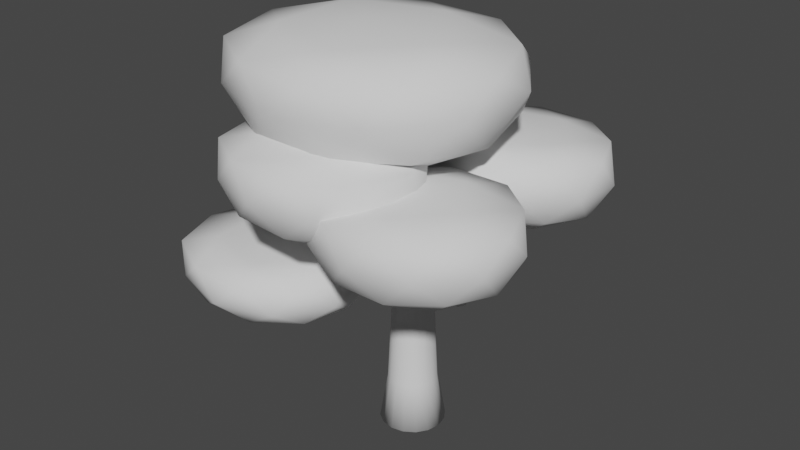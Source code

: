# Source: TallTree1.blend  (saved by Blender 2.90.8; exported with 4.5.12 LTS)
import bpy
from mathutils import Matrix  # noqa: F401  (used for matrix-valued properties, if any)

bpy.ops.wm.read_factory_settings(use_empty=True)
scene = bpy.context.scene
scene.name = 'Scene'

# ---- collections
col_collection = bpy.data.collections.new('Collection'); scene.collection.children.link(col_collection)

# ---- world
world_world = bpy.data.worlds.new('World'); scene.world = world_world
world_world.use_nodes = True; world_world.node_tree.nodes.clear()
_N = world_world.node_tree.nodes; _L = world_world.node_tree.links
n0 = _N.new('ShaderNodeOutputWorld'); n0.name = 'World Output'; n0.location = (300, 300)
n1 = _N.new('ShaderNodeBackground'); n1.name = 'Background'; n1.location = (10, 300)
n1.inputs[0].default_value = (0.05088, 0.05088, 0.05088, 1.0)
_L.new(n1.outputs[0], n0.inputs[0])
n0.is_active_output = True
world_world.color = (0.05088, 0.05088, 0.05088)
world_world.use_sun_shadow = False
world_world.sun_shadow_jitter_overblur = 0.0

# ---- meshes
me_cylinder = bpy.data.meshes.new('Cylinder')
me_cylinder.from_pydata([(-4.227e-08, 1.355, 0.0), (-2.965e-08, 1.016, 2.0), (0.5184, 1.251, 0.0), (0.3888, 0.9386, 2.0), (0.9578, 0.9578, 0.0), (0.7184, 0.7184, 2.0), (1.251, 0.5184, 0.0), (0.9386, 0.3888, 2.0), (1.355, -6.185e-08, 0.0), (1.016, -4.327e-08, 2.0), (1.251, -0.5184, 0.0), (0.9386, -0.3888, 2.0), (0.9578, -0.9578, 0.0), (0.7184, -0.7184, 2.0), (0.5184, -1.251, 0.0), (0.3888, -0.9386, 2.0), (1.623e-07, -1.355, 0.0), (1.237e-07, -1.016, 2.0), (-0.5184, -1.251, 0.0), (-0.3888, -0.9386, 2.0), (-0.9578, -0.9578, 0.0), (-0.7184, -0.7184, 2.0), (-1.251, -0.5184, 0.0), (-0.9386, -0.3888, 2.0), (-1.355, 1.351e-08, 0.0), (-1.016, 1.326e-08, 2.0), (-1.251, 0.5184, 0.0), (-0.9386, 0.3888, 2.0), (-0.9578, 0.9578, 0.0), (-0.7184, 0.7184, 2.0), (-0.5184, 1.251, 0.0), (-0.3888, 0.9386, 2.0), (0.287, 0.6929, 7.0), (5.285e-07, 0.75, 7.0), (0.5303, 0.5303, 7.0), (0.6929, 0.287, 7.0), (0.75, -2.999e-08, 7.0), (0.8582, -0.1535, 7.529), (0.5078, -0.6219, 7.546), (0.287, -0.6929, 7.0), (6.417e-07, -0.75, 7.0), (-0.287, -0.6929, 7.0), (-0.5303, -0.5303, 7.0), (-0.6929, -0.287, 7.0), (-0.7849, -0.09954, 7.172), (-0.6803, 0.4089, 7.179), (-0.5303, 0.5303, 7.0), (-0.287, 0.6929, 7.0), (0.3438, 0.9302, 8.945), (9.438e-07, 0.75, 9.0), (0.7218, 0.6776, 8.945), (0.6929, 0.287, 9.0), (0.75, -2.999e-08, 9.0), (0.6929, -0.287, 9.0), (0.5303, -0.5303, 9.0), (0.287, -0.6929, 9.0), (1.057e-06, -0.75, 9.0), (-0.4935, -0.9955, 8.987), (-0.9575, -0.6855, 8.987), (-0.8223, -0.2866, 8.916), (-0.75, 1.174e-08, 9.0), (-0.6929, 0.287, 9.0), (-0.5303, 0.5303, 9.0), (-0.287, 0.6929, 9.0), (-0.9355, -0.7715, 8.196), (-0.8223, -0.2866, 7.916), (0.6929, 0.287, 8.0), (0.75, -2.999e-08, 8.0), (-0.75, 1.174e-08, 8.0), (0.9285, -0.1777, 8.275), (-0.6929, 0.287, 8.0), (0.5781, -0.6461, 8.293), (-0.5303, 0.5303, 8.0), (0.287, -0.6929, 8.0), (-0.287, 0.6929, 8.0), (8.494e-07, -0.75, 8.0), (7.362e-07, 0.75, 8.0), (0.287, 0.6929, 8.0), (-0.4715, -1.082, 8.196), (0.5303, 0.5303, 8.0), (4.446, -3.092, 8.306), (4.572, -2.828, 8.275), (4.365, -2.688, 8.615), (4.239, -2.953, 8.646), (1.72, -1.414, 8.015), (1.886, -0.9925, 8.076), (1.681, -1.401, 7.595), (1.831, -0.9737, 7.493), (3.018, -2.202, 8.127), (3.131, -2.278, 7.675), (3.198, -1.892, 8.11), (3.311, -1.968, 7.658), (2.493, -1.411, 8.014), (2.55, -1.449, 7.495), (2.182, -1.688, 7.93), (2.222, -1.716, 7.557), (0.6525, -2.743, 7.975), (0.7337, -2.674, 8.226), (1.047, -2.93, 8.248), (0.998, -3.013, 8.024), (1.748, -2.294, 7.892), (1.782, -2.317, 7.582), (1.308, -2.024, 7.48), (1.308, -2.024, 7.829), (0.3382, -3.229, 9.14), (0.3382, -3.229, 9.14), (0.3382, -3.229, 9.14), (0.3382, -3.229, 9.14), (0.75, -2.999e-08, 6.375), (0.764, -0.1806, 6.594), (-0.2899, -0.7575, 6.392), (-0.5657, -0.5732, 6.392), (-0.5303, 0.5303, 6.375), (-0.287, 0.6929, 6.375), (0.5845, 0.6052, 5.537), (0.7471, 0.3619, 5.537), (0.287, -0.6929, 6.375), (0.0355, -0.8222, 6.392), (0.05421, 0.8249, 5.537), (0.3412, 0.7678, 5.537), (-0.8644, -0.0744, 6.552), (-0.7598, 0.4341, 6.559), (0.4592, -0.6368, 6.594), (-0.75, -0.2973, 6.392), (-2.251, 0.878, 7.04), (-2.577, 0.456, 7.173), (-2.828, 0.4581, 6.561), (-2.502, 0.8801, 6.429), (-2.678, 1.252, 7.187), (-3.003, 0.8283, 7.315), (-3.427, 1.01, 6.841), (-3.102, 1.434, 6.713), (-3.798, 2.577, 8.457), (-3.898, 2.082, 8.671), (-4.193, 1.898, 8.108), (-4.093, 2.394, 7.894), (-6.254, 3.086, 9.189), (-6.254, 3.086, 9.189), (-6.254, 3.086, 9.189), (-6.254, 3.086, 9.189), (-4.322, -2.113, 6.941), (-4.34, -2.218, 7.359), (-4.811, -1.845, 7.007), (-4.67, -2.029, 7.371), (-1.892, -0.08868, 7.119), (-2.006, -0.241, 6.438), (-1.984, 0.2996, 6.332), (-1.869, 0.4519, 7.013), (-1.154, 2.238, 7.26), (-1.192, 2.502, 6.953), (-0.7524, 2.337, 6.846), (-0.8378, 2.097, 7.198), (0.7213, 5.199, 9.41), (0.7213, 5.199, 9.41), (0.7213, 5.199, 9.41), (0.7213, 5.199, 9.41), (-6.059, -4.655, 6.449), (-6.059, -4.655, 6.449), (-6.059, -4.655, 6.449), (-6.059, -4.655, 6.449), (0.1995, 0.6702, 9.314), (8.45e-07, 0.6812, 9.251), (0.6092, 0.5048, 9.322), (0.706, 0.3032, 9.251), (0.764, 0.0115, 9.251), (0.706, -0.2802, 9.251), (0.5407, -0.5275, 9.251), (0.2934, -0.6928, 9.251), (0.001698, -0.7508, 9.251), (-0.29, -0.6928, 9.179), (-0.5373, -0.5275, 9.179), (-0.7026, -0.2802, 9.251), (-0.7606, 0.0115, 9.251), (-0.7026, 0.3032, 9.251), (-0.5373, 0.5505, 9.251), (-0.29, 0.7158, 9.251), (0.3994, 0.3423, 11.0), (0.2296, 0.3836, 10.95), (0.54, 0.2368, 11.04), (0.6299, 0.08309, 11.08), (0.6555, -0.09541, 11.1), (0.6128, -0.2715, 11.1), (0.5084, -0.4185, 11.08), (0.3581, -0.5138, 11.04), (0.1849, -0.5431, 11.0), (0.01504, -0.5019, 10.95), (-0.1255, -0.3964, 10.91), (-0.2155, -0.2426, 10.87), (-0.241, -0.06414, 10.86), (-0.1984, 0.112, 10.86), (-0.09393, 0.2589, 10.87), (0.05634, 0.3543, 10.91), (1.692, 1.768, 9.445), (1.36, 2.07, 9.372), (-0.1612, 2.431, 8.634), (-0.5465, 2.354, 8.634), (1.56, 1.709, 9.805), (1.228, 2.011, 9.733), (-0.1612, 2.431, 8.97), (-0.5465, 2.354, 8.97), (1.911, 2.04, 9.569), (1.579, 2.341, 9.497), (1.779, 1.981, 9.93), (1.447, 2.283, 9.857), (2.587, 2.806, 10.46), (2.348, 3.188, 10.52), (2.36, 2.622, 10.71), (2.121, 3.003, 10.77), (4.136, 4.313, 11.25), (4.119, 4.335, 11.28), (4.151, 4.286, 11.27), (4.134, 4.309, 11.31), (-0.2479, 2.866, 8.634), (-0.6331, 2.79, 8.634), (-0.2479, 2.866, 8.97), (-0.6331, 2.79, 8.97), (-0.1783, 3.93, 9.323), (-0.4678, 3.951, 9.284), (-0.2168, 3.835, 9.552), (-0.5063, 3.856, 9.512), (-0.2201, 5.643, 10.07), (-0.4114, 5.608, 10.06), (-0.2214, 5.638, 10.23), (-0.4128, 5.603, 10.23), (-0.508, 6.678, 10.18), (-0.508, 6.678, 10.18), (-0.508, 6.678, 10.18), (-0.508, 6.678, 10.18), (-1.87, -2.058, 9.554), (-1.445, -2.419, 9.549), (-2.082, -2.3, 8.966), (-1.657, -2.661, 8.961), (-3.207, -3.788, 10.49), (-2.951, -3.895, 10.52), (-3.299, -4.062, 10.32), (-3.043, -4.169, 10.35), (-3.675, -4.757, 12.0), (-3.649, -4.768, 12.01), (-3.684, -4.785, 11.98), (-3.658, -4.796, 11.99), (-0.04053, 0.2905, 12.4), (-0.1541, 0.3181, 12.37), (0.05343, 0.22, 12.43), (0.1135, 0.1173, 12.45), (0.1306, -0.002032, 12.47), (0.1021, -0.1197, 12.47), (0.0323, -0.218, 12.45), (-0.06813, -0.2817, 12.43), (-0.1463, -0.333, 12.36), (-0.3461, -0.2796, 12.38), (-0.3914, -0.2032, 12.34), (-0.4515, -0.1004, 12.32), (-0.4686, 0.01887, 12.31), (-0.4401, 0.1366, 12.31), (-0.3703, 0.2348, 12.32), (-0.2698, 0.2985, 12.34), (-0.1595, 0.2629, 12.72), (-0.2494, 0.2848, 12.68), (-0.08553, 0.2061, 12.75), (-0.03879, 0.1229, 12.77), (-0.02636, 0.02595, 12.79), (-0.05015, -0.06989, 12.79), (-0.1065, -0.1501, 12.78), (-0.1869, -0.2024, 12.75), (-0.2385, -0.2106, 12.72), (-0.3986, -0.1676, 12.72), (-0.4429, -0.1401, 12.65), (-0.4897, -0.05692, 12.63), (-0.5021, 0.03999, 12.61), (-0.4783, 0.1358, 12.61), (-0.4219, 0.216, 12.63), (-0.3415, 0.2683, 12.65), (-1.247, 0.3099, 14.55), (-1.258, 0.3129, 14.53), (-1.24, 0.3001, 14.56), (-1.238, 0.2851, 14.58), (-1.241, 0.2671, 14.58), (-1.248, 0.2489, 14.59), (-1.259, 0.2332, 14.58), (-1.272, 0.2225, 14.57), (-1.285, 0.2183, 14.56), (-1.296, 0.2214, 14.54), (-1.303, 0.2311, 14.52), (-1.305, 0.2462, 14.51), (-1.302, 0.2641, 14.5), (-1.295, 0.2823, 14.5), (-1.284, 0.298, 14.51), (-1.271, 0.3087, 14.52), (5.986, -3.27, 11.01), (5.999, -3.245, 11.0), (5.969, -3.222, 11.02), (5.956, -3.246, 11.03), (-0.8039, -2.051, 12.94), (-0.5836, -2.11, 12.93), (-0.8619, -1.928, 13.15), (-0.6853, -1.975, 13.15), (-0.8435, -2.234, 12.99), (-0.6487, -2.286, 12.98), (-0.8947, -2.125, 13.2), (-0.7386, -2.167, 13.2), (-1.144, -3.436, 13.55), (-0.9463, -3.477, 13.55), (-1.188, -3.248, 13.7), (-1.029, -3.28, 13.7), (-1.228, -4.124, 14.54), (-1.188, -4.132, 14.53), (-1.237, -4.086, 14.56), (-1.205, -4.092, 14.56), (0.2012, -2.105, 13.59), (0.3309, -2.301, 13.45), (0.08138, -2.265, 13.63), (0.2049, -2.444, 13.49), (0.8927, -2.515, 14.52), (0.9187, -2.555, 14.49), (0.8688, -2.547, 14.53), (0.8935, -2.583, 14.5)], [], [(0, 1, 3, 2), (2, 3, 5, 4), (4, 5, 7, 6), (6, 7, 9, 8), (8, 9, 11, 10), (10, 11, 13, 12), (12, 13, 15, 14), (14, 15, 17, 16), (16, 17, 19, 18), (18, 19, 21, 20), (20, 21, 23, 22), (22, 23, 25, 24), (24, 25, 27, 26), (26, 27, 29, 28), (109, 108, 36, 37), (28, 29, 31, 30), (30, 31, 1, 0), (0, 2, 4, 6, 8, 10, 12, 14, 16, 18, 20, 22, 24, 26, 28, 30), (65, 64, 58, 59), (111, 110, 41, 42), (113, 112, 46, 47), (115, 114, 34, 35), (117, 116, 39, 40), (119, 118, 33, 32), (145, 144, 125, 126), (122, 109, 37, 38), (123, 111, 42, 43), (118, 113, 47, 33), (108, 115, 35, 36), (110, 117, 40, 41), (112, 121, 45, 46), (114, 119, 32, 34), (116, 122, 38, 39), (120, 123, 43, 44), (48, 49, 161, 160), (67, 66, 51, 52), (68, 65, 59, 60), (69, 67, 52, 53), (70, 68, 60, 61), (71, 69, 53, 54), (72, 70, 61, 62), (73, 71, 54, 55), (74, 72, 62, 63), (75, 73, 55, 56), (77, 76, 49, 48), (76, 74, 63, 49), (78, 75, 56, 57), (79, 77, 48, 50), (57, 58, 228, 229), (66, 79, 50, 51), (35, 34, 79, 66), (42, 41, 78, 64), (34, 32, 77, 79), (41, 40, 75, 78), (33, 47, 74, 76), (32, 33, 76, 77), (40, 39, 73, 75), (47, 46, 72, 74), (39, 38, 71, 73), (46, 45, 70, 72), (90, 88, 83, 82), (45, 44, 68, 70), (37, 36, 67, 69), (44, 43, 65, 68), (36, 35, 66, 67), (43, 42, 64, 65), (80, 81, 289, 288), (88, 89, 80, 83), (91, 90, 82, 81), (89, 91, 81, 80), (38, 37, 87, 86), (37, 69, 85, 87), (71, 38, 86, 84), (69, 71, 84, 85), (95, 93, 91, 89), (93, 92, 90, 91), (94, 95, 89, 88), (92, 94, 88, 90), (85, 84, 94, 92), (101, 100, 98, 99), (87, 85, 92, 93), (86, 87, 93, 95), (98, 97, 105, 106), (102, 101, 99, 96), (103, 102, 96, 97), (100, 103, 97, 98), (94, 84, 103, 100), (84, 86, 102, 103), (86, 95, 101, 102), (95, 94, 100, 101), (25, 23, 123, 120), (96, 99, 107, 104), (97, 96, 104, 105), (99, 98, 106, 107), (15, 13, 122, 116), (5, 3, 119, 114), (29, 27, 121, 112), (19, 17, 117, 110), (9, 7, 115, 108), (1, 31, 113, 118), (23, 21, 111, 123), (13, 11, 109, 122), (27, 25, 120, 121), (3, 1, 118, 119), (17, 15, 116, 117), (7, 5, 114, 115), (31, 29, 112, 113), (21, 19, 110, 111), (11, 9, 108, 109), (125, 124, 128, 129), (124, 147, 151, 148), (144, 147, 124, 125), (146, 145, 126, 127), (131, 130, 134, 135), (127, 126, 130, 131), (129, 130, 142, 143), (124, 127, 131, 128), (132, 135, 139, 136), (130, 129, 133, 134), (128, 131, 135, 132), (129, 128, 132, 133), (143, 142, 158, 159), (133, 132, 136, 137), (135, 134, 138, 139), (134, 133, 137, 138), (130, 126, 140, 142), (126, 125, 141, 140), (125, 129, 143, 141), (121, 120, 145, 146), (44, 45, 147, 144), (45, 121, 146, 147), (120, 44, 144, 145), (151, 150, 154, 155), (146, 127, 149, 150), (127, 124, 148, 149), (147, 146, 150, 151), (174, 173, 189, 190), (150, 149, 153, 154), (148, 151, 155, 152), (149, 148, 152, 153), (141, 143, 159, 157), (140, 141, 157, 156), (142, 140, 156, 158), (160, 162, 196, 197), (57, 56, 168, 169), (161, 49, 194, 198), (58, 57, 169, 170), (51, 50, 162, 163), (59, 58, 170, 171), (52, 51, 163, 164), (60, 59, 171, 172), (53, 52, 164, 165), (61, 60, 172, 173), (54, 53, 165, 166), (62, 61, 173, 174), (55, 54, 166, 167), (63, 62, 174, 175), (56, 55, 167, 168), (180, 179, 243, 244), (167, 166, 182, 183), (175, 174, 190, 191), (168, 167, 183, 184), (160, 161, 177, 176), (161, 175, 191, 177), (169, 168, 184, 185), (162, 160, 176, 178), (170, 169, 185, 186), (163, 162, 178, 179), (171, 170, 186, 187), (164, 163, 179, 180), (172, 171, 187, 188), (165, 164, 180, 181), (173, 172, 188, 189), (166, 165, 181, 182), (199, 198, 214, 215), (196, 192, 200, 202), (162, 50, 192, 196), (50, 48, 193, 192), (48, 160, 197, 193), (175, 161, 198, 199), (49, 63, 195, 194), (63, 175, 199, 195), (201, 203, 207, 205), (193, 197, 203, 201), (197, 196, 202, 203), (192, 193, 201, 200), (206, 204, 208, 210), (200, 201, 205, 204), (202, 200, 204, 206), (203, 202, 206, 207), (207, 206, 210, 211), (205, 207, 211, 209), (204, 205, 209, 208), (212, 213, 217, 216), (194, 195, 213, 212), (195, 199, 215, 213), (198, 194, 212, 214), (217, 219, 223, 221), (213, 215, 219, 217), (215, 214, 218, 219), (214, 212, 216, 218), (222, 220, 224, 226), (219, 218, 222, 223), (218, 216, 220, 222), (216, 217, 221, 220), (220, 221, 225, 224), (221, 223, 227, 225), (223, 222, 226, 227), (228, 230, 234, 232), (58, 64, 230, 228), (64, 78, 231, 230), (78, 57, 229, 231), (235, 233, 237, 239), (231, 229, 233, 235), (229, 228, 232, 233), (230, 231, 235, 234), (233, 232, 236, 237), (234, 235, 239, 238), (232, 234, 238, 236), (242, 240, 256, 258), (188, 187, 251, 252), (181, 180, 244, 245), (189, 188, 252, 253), (182, 181, 245, 246), (190, 189, 253, 254), (183, 182, 246, 247), (191, 190, 254, 255), (184, 183, 247, 248), (176, 177, 241, 240), (177, 191, 255, 241), (185, 184, 248, 249), (178, 176, 240, 242), (186, 185, 249, 250), (179, 178, 242, 243), (187, 186, 250, 251), (263, 262, 278, 279), (250, 249, 265, 266), (243, 242, 258, 259), (251, 250, 266, 267), (244, 243, 259, 260), (252, 251, 267, 268), (245, 244, 260, 261), (253, 252, 268, 269), (246, 245, 261, 262), (254, 253, 269, 270), (247, 246, 262, 263), (255, 254, 270, 271), (248, 247, 263, 264), (240, 241, 257, 256), (241, 255, 271, 257), (249, 248, 293, 292), (271, 270, 286, 287), (264, 263, 279, 280), (256, 257, 273, 272), (257, 271, 287, 273), (265, 264, 280, 281), (258, 256, 272, 274), (266, 265, 281, 282), (259, 258, 274, 275), (267, 266, 282, 283), (260, 259, 275, 276), (268, 267, 283, 284), (261, 260, 276, 277), (269, 268, 284, 285), (262, 261, 277, 278), (270, 269, 285, 286), (82, 83, 291, 290), (81, 82, 290, 289), (83, 80, 288, 291), (293, 295, 308, 309), (265, 249, 292, 294), (264, 265, 294, 295), (248, 264, 295, 293), (298, 296, 300, 302), (295, 294, 298, 299), (294, 292, 296, 298), (292, 293, 297, 296), (300, 301, 305, 304), (296, 297, 301, 300), (297, 299, 303, 301), (299, 298, 302, 303), (308, 310, 314, 312), (301, 303, 307, 305), (303, 302, 306, 307), (302, 300, 304, 306), (295, 299, 310, 308), (297, 293, 309, 311), (299, 297, 311, 310), (309, 308, 312, 313), (311, 309, 313, 315), (310, 311, 315, 314)])
me_cylinder.polygons.foreach_set('use_smooth', [True] * 291)
_uv = me_cylinder.uv_layers.new(name='UVMap')
_uv.uv.foreach_set('vector', [0.513, -0.1094, 0.513, 0.02775, 0.5397, 0.02775, 0.5485, -0.1094, 0.5485, -0.1094, 0.5397, 0.02775, 0.5623, 0.02775, 0.5787, -0.1094, 0.5702, -0.1094, 0.5538, 0.02775, 0.5312, 0.02775, 0.5401, -0.1094, 0.5401, -0.1094, 0.5312, 0.02775, 0.5045, 0.02775, 0.5045, -0.1094, 0.5045, -0.1094, 0.5045, 0.02775, 0.4779, 0.02775, 0.469, -0.1094, 0.469, -0.1094, 0.4779, 0.02775, 0.4553, 0.02775, 0.4389, -0.1094, 0.5787, -0.1094, 0.5623, 0.02775, 0.5397, 0.02775, 0.5485, -0.1094, 0.5485, -0.1094, 0.5397, 0.02775, 0.513, 0.02775, 0.513, -0.1094, 0.513, -0.1094, 0.513, 0.02775, 0.4863, 0.02775, 0.4775, -0.1094, 0.4775, -0.1094, 0.4863, 0.02775, 0.4637, 0.02775, 0.4473, -0.1094, 0.4389, -0.1094, 0.4553, 0.02775, 0.4779, 0.02775, 0.469, -0.1094, 0.469, -0.1094, 0.4779, 0.02775, 0.5045, 0.02775, 0.5045, -0.1094, 0.5045, -0.1094, 0.5045, 0.02775, 0.5312, 0.02775, 0.5401, -0.1094, 0.5401, -0.1094, 0.5312, 0.02775, 0.5538, 0.02775, 0.5702, -0.1094, 0.4922, 0.3427, 0.5045, 0.3277, 0.5045, 0.3706, 0.494, 0.4068, 0.4473, -0.1094, 0.4637, 0.02775, 0.4863, 0.02775, 0.4775, -0.1094, 0.4775, -0.1094, 0.4863, 0.02775, 0.513, 0.02775, 0.513, -0.1094, 0.513, 0.5974, 0.5485, 0.5904, 0.5787, 0.5702, 0.5988, 0.5401, 0.6059, 0.5045, 0.5988, 0.469, 0.5787, 0.4389, 0.5485, 0.4187, 0.513, 0.4117, 0.4775, 0.4187, 0.4473, 0.4389, 0.4272, 0.469, 0.4201, 0.5045, 0.4272, 0.5401, 0.4473, 0.5702, 0.4775, 0.5904, 0.4849, 0.4333, 0.4517, 0.4525, 0.4576, 0.5068, 0.4849, 0.5019, 0.4742, 0.3288, 0.4931, 0.3288, 0.4933, 0.3706, 0.4766, 0.3706, 0.4933, 0.3277, 0.4766, 0.3277, 0.4766, 0.3706, 0.4933, 0.3706, 0.5294, 0.2702, 0.546, 0.2702, 0.5409, 0.3706, 0.5242, 0.3706, 0.5154, 0.3288, 0.5327, 0.3277, 0.5327, 0.3706, 0.513, 0.3706, 0.5364, 0.2702, 0.5167, 0.2702, 0.513, 0.3706, 0.5327, 0.3706, 0.3754, 0.332, 0.3833, 0.3787, 0.3363, 0.3824, 0.3191, 0.3405, 0.4609, 0.3427, 0.4922, 0.3427, 0.494, 0.4068, 0.4619, 0.408, 0.4842, 0.3288, 0.4652, 0.3288, 0.4682, 0.3706, 0.4849, 0.3706, 0.5167, 0.2702, 0.4933, 0.3277, 0.4933, 0.3706, 0.513, 0.3706, 0.5045, 0.3277, 0.5294, 0.2702, 0.5242, 0.3706, 0.5045, 0.3706, 0.4931, 0.3288, 0.5154, 0.3288, 0.513, 0.3706, 0.4933, 0.3706, 0.4766, 0.3277, 0.4609, 0.3404, 0.4664, 0.3828, 0.4766, 0.3706, 0.5531, 0.2702, 0.5364, 0.2702, 0.5327, 0.3706, 0.5494, 0.3706, 0.5327, 0.3277, 0.5445, 0.3427, 0.5478, 0.408, 0.5327, 0.3706, 0.4994, 0.3399, 0.4842, 0.3288, 0.4849, 0.3706, 0.4977, 0.3823, 0.5366, 0.5039, 0.513, 0.5077, 0.513, 0.5249, 0.5267, 0.5292, 0.5045, 0.4391, 0.5242, 0.4391, 0.5242, 0.5077, 0.5045, 0.5077, 0.5045, 0.4391, 0.4849, 0.4333, 0.4849, 0.5019, 0.5045, 0.5077, 0.4924, 0.458, 0.5045, 0.4391, 0.5045, 0.5077, 0.4849, 0.5077, 0.5242, 0.4391, 0.5045, 0.4391, 0.5045, 0.5077, 0.5242, 0.5077, 0.4602, 0.4592, 0.4924, 0.458, 0.4849, 0.5077, 0.4682, 0.5077, 0.5409, 0.4391, 0.5242, 0.4391, 0.5242, 0.5077, 0.5409, 0.5077, 0.5327, 0.4391, 0.5526, 0.4592, 0.5494, 0.5077, 0.5327, 0.5077, 0.4933, 0.4391, 0.4766, 0.4391, 0.4766, 0.5077, 0.4933, 0.5077, 0.513, 0.4391, 0.5327, 0.4391, 0.5327, 0.5077, 0.513, 0.5077, 0.5327, 0.4391, 0.513, 0.4391, 0.513, 0.5077, 0.5366, 0.5039, 0.513, 0.4391, 0.4933, 0.4391, 0.4933, 0.5077, 0.513, 0.5077, 0.4807, 0.4525, 0.513, 0.4391, 0.513, 0.5077, 0.4792, 0.5068, 0.5494, 0.4391, 0.5327, 0.4391, 0.5366, 0.5039, 0.5625, 0.5039, 0.4792, 0.4363, 0.4473, 0.4576, 0.3848, 0.3635, 0.414, 0.3387, 0.5242, 0.4391, 0.5409, 0.4391, 0.551, 0.5039, 0.5242, 0.5077, 0.5242, 0.3706, 0.5409, 0.3706, 0.5409, 0.4391, 0.5242, 0.4391, 0.4766, 0.3706, 0.4933, 0.3706, 0.4807, 0.4525, 0.4489, 0.4525, 0.5494, 0.3706, 0.5327, 0.3706, 0.5327, 0.4391, 0.5494, 0.4391, 0.4933, 0.3706, 0.513, 0.3706, 0.513, 0.4391, 0.4807, 0.4525, 0.513, 0.3706, 0.4933, 0.3706, 0.4933, 0.4391, 0.513, 0.4391, 0.5327, 0.3706, 0.513, 0.3706, 0.513, 0.4391, 0.5327, 0.4391, 0.513, 0.3706, 0.5327, 0.3706, 0.5327, 0.4391, 0.513, 0.4391, 0.4933, 0.3706, 0.4766, 0.3706, 0.4766, 0.4391, 0.4933, 0.4391, 0.5327, 0.3706, 0.5478, 0.408, 0.5526, 0.4592, 0.5327, 0.4391, 0.5409, 0.3706, 0.5326, 0.3828, 0.5242, 0.4391, 0.5409, 0.4391, 0.7322, 0.3748, 0.7199, 0.3536, 0.8036, 0.3021, 0.8123, 0.3202, 0.5326, 0.3828, 0.4977, 0.3823, 0.5045, 0.4391, 0.5242, 0.4391, 0.494, 0.4068, 0.5045, 0.3706, 0.5045, 0.4391, 0.4924, 0.458, 0.4977, 0.3823, 0.4849, 0.3706, 0.4849, 0.4333, 0.5045, 0.4391, 0.5045, 0.3706, 0.5242, 0.3706, 0.5242, 0.4391, 0.5045, 0.4391, 0.4849, 0.3706, 0.4682, 0.3706, 0.4517, 0.4525, 0.4849, 0.4333, 0.2926, 0.4601, 0.3107, 0.458, 0.2821, 0.6447, 0.2804, 0.6454, 0.7199, 0.4478, 0.7277, 0.4169, 0.8178, 0.4601, 0.8036, 0.4834, 0.74, 0.4157, 0.7322, 0.4467, 0.8123, 0.4813, 0.8265, 0.458, 0.7277, 0.3483, 0.74, 0.3696, 0.8265, 0.3107, 0.8178, 0.2926, 0.5478, 0.4619, 0.5718, 0.494, 0.6386, 0.4378, 0.6282, 0.4085, 0.5718, 0.4068, 0.5767, 0.458, 0.6423, 0.4443, 0.6386, 0.4043, 0.5526, 0.4592, 0.5478, 0.408, 0.6282, 0.4114, 0.6309, 0.4401, 0.5767, 0.4924, 0.5526, 0.4602, 0.6309, 0.4076, 0.6423, 0.4365, 0.6654, 0.3869, 0.6878, 0.4052, 0.74, 0.3696, 0.7277, 0.3483, 0.6878, 0.4045, 0.6839, 0.4401, 0.7322, 0.4467, 0.74, 0.4157, 0.6626, 0.4343, 0.6654, 0.4088, 0.7277, 0.4169, 0.7199, 0.4478, 0.6839, 0.4078, 0.6626, 0.3888, 0.7199, 0.3536, 0.7322, 0.3748, 0.6423, 0.4365, 0.6309, 0.4076, 0.6626, 0.3888, 0.6839, 0.4078, 0.6351, 0.4105, 0.6328, 0.4317, 0.5848, 0.4561, 0.5814, 0.4408, 0.6386, 0.4043, 0.6423, 0.4443, 0.6839, 0.4401, 0.6878, 0.4045, 0.6282, 0.4085, 0.6386, 0.4378, 0.6878, 0.4052, 0.6654, 0.3869, 0.5848, 0.4561, 0.5633, 0.4546, 0.5362, 0.5173, 0.5362, 0.5173, 0.6027, 0.3658, 0.6351, 0.3457, 0.5814, 0.298, 0.5577, 0.3165, 0.3658, 0.4274, 0.3658, 0.4035, 0.3165, 0.4374, 0.3212, 0.4546, 0.6328, 0.3473, 0.6027, 0.3658, 0.5633, 0.3212, 0.5848, 0.3037, 0.6626, 0.3888, 0.6309, 0.4076, 0.6027, 0.3658, 0.6328, 0.3473, 0.4076, 0.4401, 0.4085, 0.4114, 0.3658, 0.4035, 0.3658, 0.4274, 0.6282, 0.4085, 0.6654, 0.3869, 0.6351, 0.3457, 0.6027, 0.3658, 0.3869, 0.4088, 0.3888, 0.4343, 0.3473, 0.4317, 0.3457, 0.4105, 0.5045, 0.02775, 0.4779, 0.02775, 0.4842, 0.3288, 0.4994, 0.3399, 0.5577, 0.4374, 0.5814, 0.4408, 0.5362, 0.5173, 0.5362, 0.5173, 0.3212, 0.4546, 0.3165, 0.4374, 0.2832, 0.5173, 0.2832, 0.5173, 0.5814, 0.4408, 0.5848, 0.4561, 0.5362, 0.5173, 0.5362, 0.5173, 0.5397, 0.02775, 0.5623, 0.02775, 0.5445, 0.3427, 0.5327, 0.3277, 0.5623, 0.02775, 0.5397, 0.02775, 0.5364, 0.2702, 0.5531, 0.2702, 0.4637, 0.02775, 0.4486, 0.02775, 0.4609, 0.3404, 0.4766, 0.3277, 0.4863, 0.02775, 0.513, 0.02775, 0.5154, 0.3288, 0.4931, 0.3288, 0.5045, 0.02775, 0.5312, 0.02775, 0.5294, 0.2702, 0.5045, 0.3277, 0.513, 0.02775, 0.4863, 0.02775, 0.4933, 0.3277, 0.5167, 0.2702, 0.4779, 0.02775, 0.4553, 0.02775, 0.4652, 0.3288, 0.4842, 0.3288, 0.4553, 0.02775, 0.4779, 0.02775, 0.4922, 0.3427, 0.4609, 0.3427, 0.5312, 0.02775, 0.5045, 0.02775, 0.4994, 0.3399, 0.5343, 0.3404, 0.5397, 0.02775, 0.513, 0.02775, 0.5167, 0.2702, 0.5364, 0.2702, 0.513, 0.02775, 0.5397, 0.02775, 0.5327, 0.3277, 0.5154, 0.3288, 0.5312, 0.02775, 0.5538, 0.02775, 0.546, 0.2702, 0.5294, 0.2702, 0.4863, 0.02775, 0.4637, 0.02775, 0.4766, 0.3277, 0.4933, 0.3277, 0.4637, 0.02775, 0.4863, 0.02775, 0.4931, 0.3288, 0.4742, 0.3288, 0.4779, 0.02775, 0.5045, 0.02775, 0.5045, 0.3277, 0.4922, 0.3427, 0.3363, 0.5358, 0.3587, 0.5647, 0.3294, 0.5904, 0.3071, 0.5613, 0.3587, 0.5647, 0.3848, 0.5355, 0.4556, 0.6483, 0.4339, 0.658, 0.3833, 0.4985, 0.3848, 0.5355, 0.3587, 0.5647, 0.3363, 0.5358, 0.377, 0.5251, 0.3754, 0.488, 0.3191, 0.536, 0.3414, 0.5649, 0.6029, 0.3509, 0.5738, 0.3597, 0.6347, 0.4465, 0.6687, 0.4318, 0.3414, 0.5649, 0.3191, 0.536, 0.278, 0.5738, 0.3003, 0.6029, 0.5613, 0.3921, 0.5738, 0.3597, 0.3781, 0.371, 0.3654, 0.396, 0.3587, 0.3733, 0.3414, 0.3314, 0.3003, 0.3509, 0.3294, 0.3834, 0.2526, 0.4704, 0.2324, 0.4318, 0.08419, 0.5207, 0.08419, 0.5207, 0.278, 0.3597, 0.3071, 0.3921, 0.2457, 0.4851, 0.2255, 0.4465, 0.3294, 0.3834, 0.3003, 0.3509, 0.2324, 0.4318, 0.2526, 0.4704, 0.5613, 0.3921, 0.5904, 0.3834, 0.6813, 0.4704, 0.6473, 0.4851, 0.3654, 0.396, 0.3781, 0.371, 0.1854, 0.3328, 0.1854, 0.3328, 0.2457, 0.6473, 0.2526, 0.6813, 0.08419, 0.7162, 0.08419, 0.7162, 0.2324, 0.6687, 0.2255, 0.6347, 0.08419, 0.7162, 0.08419, 0.7162, 0.2255, 0.4465, 0.2457, 0.4851, 0.08419, 0.5207, 0.08419, 0.5207, 0.278, 0.5738, 0.3191, 0.536, 0.2166, 0.3597, 0.1831, 0.3781, 0.536, 0.3405, 0.5358, 0.3824, 0.3525, 0.3952, 0.3597, 0.3665, 0.3363, 0.5358, 0.3071, 0.5613, 0.1928, 0.3654, 0.2155, 0.3525, 0.4609, 0.5343, 0.4537, 0.4994, 0.3754, 0.488, 0.377, 0.5251, 0.4592, 0.4977, 0.4664, 0.5326, 0.3848, 0.5355, 0.3833, 0.4985, 0.4664, 0.3828, 0.4609, 0.3404, 0.377, 0.3248, 0.3848, 0.3715, 0.4537, 0.3399, 0.4592, 0.3823, 0.3833, 0.3787, 0.3754, 0.332, 0.6483, 0.3841, 0.6648, 0.36, 0.861, 0.5358, 0.861, 0.5358, 0.377, 0.5251, 0.3414, 0.5649, 0.4313, 0.6761, 0.4614, 0.6648, 0.5649, 0.3314, 0.5647, 0.3733, 0.658, 0.3884, 0.6761, 0.3674, 0.5355, 0.3715, 0.5251, 0.3248, 0.6648, 0.36, 0.6483, 0.3841, 0.5423, 0.5249, 0.5253, 0.5249, 0.5122, 0.6349, 0.5223, 0.6362, 0.4614, 0.6648, 0.4313, 0.6761, 0.5625, 0.861, 0.5625, 0.861, 0.4339, 0.658, 0.4556, 0.6483, 0.5625, 0.861, 0.5625, 0.861, 0.6761, 0.3674, 0.658, 0.3884, 0.861, 0.5358, 0.861, 0.5358, 0.2155, 0.3525, 0.1928, 0.3654, 0.09759, 0.1854, 0.09759, 0.1854, 0.3597, 0.3665, 0.3525, 0.3952, 0.1854, 0.3328, 0.1854, 0.3328, 0.1831, 0.3781, 0.2166, 0.3597, 0.09759, 0.1854, 0.09759, 0.1854, 0.5267, 0.5505, 0.5548, 0.5392, 0.6199, 0.6218, 0.5972, 0.6424, 0.4792, 0.5068, 0.513, 0.5077, 0.5131, 0.5249, 0.4931, 0.5199, 0.5513, 0.5249, 0.556, 0.5077, 0.6712, 0.4826, 0.6712, 0.5056, 0.4473, 0.4576, 0.4792, 0.4363, 0.4931, 0.457, 0.4762, 0.4684, 0.5242, 0.5077, 0.551, 0.5039, 0.5392, 0.5297, 0.5253, 0.5249, 0.4566, 0.4849, 0.4473, 0.4576, 0.4762, 0.4684, 0.4648, 0.4853, 0.5045, 0.5077, 0.5242, 0.5077, 0.5253, 0.5249, 0.5053, 0.5249, 0.5045, 0.5077, 0.4849, 0.5019, 0.4853, 0.5249, 0.5053, 0.5249, 0.4849, 0.5077, 0.5045, 0.5077, 0.5053, 0.5249, 0.4853, 0.5249, 0.5242, 0.5077, 0.5045, 0.5077, 0.5053, 0.5249, 0.5253, 0.5249, 0.4682, 0.5077, 0.4849, 0.5077, 0.4853, 0.5249, 0.4684, 0.5249, 0.5409, 0.5077, 0.5242, 0.5077, 0.5253, 0.5249, 0.5423, 0.5249, 0.5327, 0.5077, 0.5494, 0.5077, 0.5501, 0.5249, 0.5331, 0.5249, 0.4933, 0.5077, 0.4766, 0.5077, 0.4762, 0.5249, 0.4931, 0.5249, 0.513, 0.5077, 0.5327, 0.5077, 0.5331, 0.5249, 0.5131, 0.5249, 0.498, 0.6514, 0.5102, 0.6502, 0.5126, 0.7446, 0.5044, 0.7454, 0.5331, 0.5249, 0.5501, 0.5249, 0.5479, 0.6501, 0.5376, 0.6478, 0.4931, 0.5249, 0.4762, 0.5249, 0.5066, 0.6362, 0.5169, 0.6385, 0.5131, 0.5249, 0.5331, 0.5249, 0.5376, 0.6478, 0.5257, 0.6447, 0.5267, 0.5292, 0.513, 0.5249, 0.5287, 0.6416, 0.5404, 0.6449, 0.513, 0.5249, 0.4931, 0.5249, 0.5169, 0.6385, 0.5287, 0.6416, 0.4931, 0.5199, 0.5131, 0.5249, 0.5257, 0.6447, 0.514, 0.6414, 0.5548, 0.5297, 0.5267, 0.5292, 0.5404, 0.6449, 0.55, 0.6479, 0.4762, 0.5199, 0.4931, 0.5199, 0.514, 0.6414, 0.5044, 0.6384, 0.5253, 0.5249, 0.5392, 0.5297, 0.5208, 0.6479, 0.5102, 0.6502, 0.4853, 0.5249, 0.4684, 0.5199, 0.4774, 0.6384, 0.4879, 0.6361, 0.5053, 0.5249, 0.5253, 0.5249, 0.5102, 0.6502, 0.498, 0.6514, 0.5053, 0.5249, 0.4853, 0.5249, 0.4879, 0.6361, 0.5002, 0.6349, 0.4853, 0.5249, 0.5053, 0.5249, 0.498, 0.6514, 0.4859, 0.6514, 0.5253, 0.5249, 0.5053, 0.5249, 0.5002, 0.6349, 0.5122, 0.6349, 0.4684, 0.5249, 0.4853, 0.5249, 0.4859, 0.6514, 0.4759, 0.6501, 0.4755, 0.6659, 0.5019, 0.6712, 0.496, 0.7011, 0.4696, 0.6958, 0.6218, 0.5629, 0.6258, 0.5382, 0.6444, 0.5467, 0.6404, 0.5715, 0.5392, 0.5297, 0.551, 0.5039, 0.6258, 0.5382, 0.6218, 0.5629, 0.5625, 0.551, 0.5366, 0.5683, 0.6062, 0.6465, 0.629, 0.6258, 0.5683, 0.5039, 0.5505, 0.5292, 0.6424, 0.5579, 0.6465, 0.5332, 0.4931, 0.5536, 0.513, 0.5513, 0.5019, 0.6712, 0.4755, 0.6659, 0.513, 0.556, 0.4933, 0.5521, 0.4755, 0.6659, 0.5019, 0.6712, 0.5521, 0.5077, 0.5536, 0.5249, 0.6659, 0.5056, 0.6659, 0.4826, 0.6212, 0.5418, 0.6122, 0.5665, 0.6584, 0.6293, 0.674, 0.6118, 0.6465, 0.5332, 0.6424, 0.5579, 0.661, 0.5665, 0.6651, 0.5418, 0.5972, 0.6424, 0.6199, 0.6218, 0.635, 0.6404, 0.6122, 0.661, 0.629, 0.6258, 0.6062, 0.6465, 0.6212, 0.6651, 0.644, 0.6444, 0.6748, 0.625, 0.6904, 0.6075, 0.7966, 0.6617, 0.7976, 0.6633, 0.644, 0.6444, 0.6212, 0.6651, 0.674, 0.7231, 0.6904, 0.697, 0.635, 0.5715, 0.644, 0.5467, 0.6904, 0.6075, 0.6748, 0.625, 0.6122, 0.661, 0.635, 0.6404, 0.6748, 0.6843, 0.6584, 0.7105, 0.6584, 0.7105, 0.6748, 0.6843, 0.7976, 0.7984, 0.7964, 0.8, 0.674, 0.6118, 0.6584, 0.6293, 0.7964, 0.6658, 0.7954, 0.6641, 0.6904, 0.697, 0.674, 0.7231, 0.7954, 0.8018, 0.7966, 0.8002, 0.496, 0.7011, 0.4696, 0.6958, 0.4809, 0.7755, 0.5008, 0.774, 0.5019, 0.6712, 0.4755, 0.6659, 0.4696, 0.6958, 0.496, 0.7011, 0.6659, 0.4826, 0.6659, 0.5056, 0.6958, 0.5056, 0.6958, 0.4826, 0.6712, 0.5056, 0.6712, 0.4826, 0.7011, 0.4826, 0.7011, 0.5056, 0.7755, 0.5271, 0.7689, 0.5428, 0.8887, 0.5919, 0.8891, 0.5806, 0.6958, 0.4826, 0.6958, 0.5056, 0.7689, 0.5428, 0.7755, 0.5271, 0.4696, 0.6958, 0.496, 0.7011, 0.4981, 0.7675, 0.4783, 0.7689, 0.7011, 0.5056, 0.7011, 0.4826, 0.774, 0.5299, 0.7675, 0.5455, 0.8911, 0.5921, 0.8914, 0.5807, 0.9624, 0.5883, 0.9624, 0.5883, 0.4783, 0.7689, 0.4981, 0.7675, 0.4978, 0.8911, 0.4847, 0.8887, 0.7675, 0.5455, 0.774, 0.5299, 0.8914, 0.5807, 0.8911, 0.5921, 0.5008, 0.774, 0.4809, 0.7755, 0.4848, 0.8891, 0.4979, 0.8914, 0.4979, 0.8914, 0.4848, 0.8891, 0.4782, 0.9624, 0.4782, 0.9624, 0.8891, 0.5806, 0.8887, 0.5919, 0.9624, 0.5883, 0.9624, 0.5883, 0.4847, 0.8887, 0.4978, 0.8911, 0.4782, 0.9624, 0.4782, 0.9624, 0.3635, 0.5457, 0.3469, 0.5054, 0.226, 0.5979, 0.2448, 0.6095, 0.4576, 0.5068, 0.4517, 0.4525, 0.3469, 0.5054, 0.3635, 0.5457, 0.4489, 0.4517, 0.4807, 0.4304, 0.3994, 0.3221, 0.3702, 0.3469, 0.4304, 0.4525, 0.4363, 0.5068, 0.3387, 0.5454, 0.3221, 0.505, 0.2187, 0.6002, 0.2375, 0.6118, 0.1776, 0.7137, 0.1758, 0.7126, 0.3221, 0.505, 0.3387, 0.5454, 0.2375, 0.6118, 0.2187, 0.6002, 0.414, 0.3387, 0.3848, 0.3635, 0.2931, 0.2448, 0.3106, 0.2375, 0.3702, 0.3469, 0.3994, 0.3221, 0.3044, 0.2187, 0.2868, 0.226, 0.3106, 0.6118, 0.2931, 0.6095, 0.261, 0.7135, 0.2628, 0.7137, 0.2868, 0.5979, 0.3044, 0.6002, 0.2622, 0.7126, 0.2604, 0.7123, 0.2448, 0.6095, 0.226, 0.5979, 0.1765, 0.7123, 0.1784, 0.7135, 0.5167, 0.743, 0.5102, 0.741, 0.5021, 0.7624, 0.5071, 0.7646, 0.5002, 0.6349, 0.4879, 0.6361, 0.4977, 0.7352, 0.5058, 0.7343, 0.4859, 0.6514, 0.498, 0.6514, 0.5044, 0.7454, 0.4963, 0.7454, 0.5122, 0.6349, 0.5002, 0.6349, 0.5058, 0.7343, 0.5139, 0.7344, 0.4759, 0.6501, 0.4859, 0.6514, 0.4963, 0.7454, 0.4896, 0.7445, 0.5223, 0.6362, 0.5122, 0.6349, 0.5139, 0.7344, 0.5206, 0.7352, 0.5376, 0.6478, 0.5479, 0.6501, 0.5152, 0.7445, 0.5083, 0.743, 0.5169, 0.6385, 0.5066, 0.6362, 0.4876, 0.7352, 0.4945, 0.7368, 0.5257, 0.6447, 0.5376, 0.6478, 0.5083, 0.743, 0.503, 0.7382, 0.5404, 0.6449, 0.5287, 0.6416, 0.5024, 0.7388, 0.5102, 0.741, 0.5287, 0.6416, 0.5169, 0.6385, 0.4945, 0.7368, 0.5024, 0.7388, 0.514, 0.6414, 0.5257, 0.6447, 0.503, 0.7382, 0.4893, 0.7392, 0.55, 0.6479, 0.5404, 0.6449, 0.5102, 0.741, 0.5167, 0.743, 0.5044, 0.6384, 0.514, 0.6414, 0.4893, 0.7392, 0.4862, 0.7367, 0.5102, 0.6502, 0.5208, 0.6479, 0.5196, 0.743, 0.5126, 0.7446, 0.4879, 0.6361, 0.4774, 0.6384, 0.4906, 0.7367, 0.4977, 0.7352, 0.5002, 0.765, 0.5057, 0.7666, 0.4267, 0.8903, 0.4258, 0.8896, 0.4906, 0.7367, 0.4854, 0.7392, 0.4931, 0.7629, 0.4949, 0.7583, 0.5126, 0.7446, 0.5196, 0.743, 0.5187, 0.7646, 0.513, 0.7664, 0.4977, 0.7352, 0.4906, 0.7367, 0.4949, 0.7583, 0.5006, 0.7565, 0.5044, 0.7454, 0.5126, 0.7446, 0.513, 0.7664, 0.5063, 0.7674, 0.5058, 0.7343, 0.4977, 0.7352, 0.5006, 0.7565, 0.5073, 0.7555, 0.4963, 0.7454, 0.5044, 0.7454, 0.5063, 0.7674, 0.4998, 0.7674, 0.5139, 0.7344, 0.5058, 0.7343, 0.5073, 0.7555, 0.5139, 0.7554, 0.4896, 0.7445, 0.4963, 0.7454, 0.4998, 0.7674, 0.4943, 0.7666, 0.5206, 0.7352, 0.5139, 0.7344, 0.5139, 0.7554, 0.5194, 0.7563, 0.5083, 0.743, 0.5152, 0.7445, 0.5057, 0.7666, 0.5002, 0.765, 0.4945, 0.7368, 0.4876, 0.7352, 0.4841, 0.7563, 0.4896, 0.7579, 0.503, 0.7382, 0.5083, 0.743, 0.5002, 0.765, 0.4966, 0.7627, 0.5102, 0.741, 0.5024, 0.7388, 0.4959, 0.76, 0.5021, 0.7624, 0.5024, 0.7388, 0.4945, 0.7368, 0.4896, 0.7579, 0.4959, 0.76, 0.4893, 0.4854, 0.503, 0.4817, 0.473, 0.3599, 0.4579, 0.3639, 0.4896, 0.7579, 0.4841, 0.7563, 0.425, 0.8852, 0.4259, 0.8859, 0.4966, 0.7627, 0.5002, 0.765, 0.4258, 0.8896, 0.4249, 0.8886, 0.5021, 0.7624, 0.4959, 0.76, 0.4267, 0.8869, 0.4275, 0.8881, 0.4959, 0.76, 0.4896, 0.7579, 0.4259, 0.8859, 0.4267, 0.8869, 0.4857, 0.7629, 0.4966, 0.7627, 0.4249, 0.8886, 0.4242, 0.8875, 0.5071, 0.7646, 0.5021, 0.7624, 0.4275, 0.8881, 0.428, 0.8891, 0.4826, 0.7583, 0.4857, 0.7629, 0.4242, 0.8875, 0.4237, 0.8864, 0.513, 0.7664, 0.5187, 0.7646, 0.5251, 0.8891, 0.5241, 0.89, 0.5006, 0.7565, 0.4949, 0.7583, 0.5204, 0.8864, 0.5214, 0.8855, 0.5063, 0.7674, 0.513, 0.7664, 0.5241, 0.89, 0.5229, 0.8905, 0.5073, 0.7555, 0.5006, 0.7565, 0.5214, 0.8855, 0.5227, 0.885, 0.4998, 0.7674, 0.5063, 0.7674, 0.5229, 0.8905, 0.5216, 0.8906, 0.5139, 0.7554, 0.5073, 0.7555, 0.5227, 0.885, 0.5239, 0.8849, 0.4943, 0.7666, 0.4998, 0.7674, 0.5216, 0.8906, 0.5205, 0.8903, 0.5194, 0.7563, 0.5139, 0.7554, 0.5239, 0.8849, 0.525, 0.8852, 0.3202, 0.4813, 0.3021, 0.4834, 0.282, 0.6466, 0.2837, 0.646, 0.8265, 0.458, 0.8123, 0.4813, 0.9223, 0.646, 0.9243, 0.6447, 0.8036, 0.4834, 0.8178, 0.4601, 0.9234, 0.6454, 0.9213, 0.6466, 0.473, 0.7773, 0.466, 0.792, 0.5268, 0.8222, 0.5357, 0.8126, 0.4931, 0.7629, 0.4854, 0.7392, 0.3639, 0.7779, 0.3724, 0.7921, 0.4966, 0.4901, 0.4857, 0.4931, 0.4539, 0.3724, 0.466, 0.3691, 0.4817, 0.7382, 0.4901, 0.7627, 0.3691, 0.792, 0.3599, 0.7773, 0.3589, 0.7957, 0.3514, 0.7815, 0.269, 0.8198, 0.2818, 0.8296, 0.466, 0.3691, 0.4539, 0.3724, 0.4517, 0.3589, 0.4624, 0.356, 0.3724, 0.7921, 0.3639, 0.7779, 0.3514, 0.7815, 0.3589, 0.7957, 0.4579, 0.3639, 0.473, 0.3599, 0.4685, 0.3478, 0.4552, 0.3514, 0.4346, 0.8198, 0.4481, 0.8194, 0.4315, 0.8871, 0.4288, 0.8872, 0.4552, 0.3514, 0.4685, 0.3478, 0.4481, 0.2661, 0.4346, 0.269, 0.3478, 0.7809, 0.356, 0.7956, 0.2797, 0.8297, 0.2661, 0.8194, 0.4624, 0.356, 0.4517, 0.3589, 0.4315, 0.2818, 0.4424, 0.2797, 0.5268, 0.3602, 0.5186, 0.3492, 0.5726, 0.3299, 0.5742, 0.3321, 0.2661, 0.8194, 0.2797, 0.8297, 0.224, 0.8892, 0.2212, 0.8871, 0.4424, 0.8297, 0.4315, 0.8296, 0.4282, 0.8892, 0.4304, 0.8892, 0.2818, 0.8296, 0.269, 0.8198, 0.2218, 0.8872, 0.2244, 0.8892, 0.466, 0.3691, 0.4624, 0.356, 0.5186, 0.3492, 0.5268, 0.3602, 0.4685, 0.3478, 0.473, 0.3599, 0.5357, 0.3468, 0.527, 0.337, 0.4624, 0.7956, 0.4685, 0.7809, 0.527, 0.8155, 0.5186, 0.8255, 0.3468, 0.8126, 0.3602, 0.8222, 0.3321, 0.8862, 0.3294, 0.8843, 0.527, 0.8155, 0.5357, 0.8126, 0.576, 0.8843, 0.5743, 0.8848, 0.5186, 0.8255, 0.527, 0.8155, 0.5743, 0.8848, 0.5726, 0.8868])
me_cylinder.use_remesh_fix_poles = True
me_cylinder.use_remesh_preserve_attributes = False
me_cylinder.use_mirror_vertex_groups = False
me_cylinder.update()
me_icosphere = bpy.data.meshes.new('Icosphere')
me_icosphere.from_pydata([(-1.305, -3.411, 9.364), (1.44, -5.408, 10.68), (-2.654, -6.358, 10.73), (-4.949, -3.182, 10.54), (-2.274, -0.2684, 10.36), (1.675, -1.645, 10.45), (-0.4092, -6.741, 12.8), (-4.773, -5.221, 12.77), (-4.513, -1.062, 12.69), (0.01088, -0.01176, 12.67), (2.547, -3.522, 12.74), (-1.48, -3.269, 13.15), (-2.083, -5.156, 9.791), (0.3236, -4.597, 9.759), (-0.4692, -6.33, 10.56), (2.075, -3.559, 10.4), (0.4617, -2.385, 9.625), (-3.432, -3.288, 9.677), (-4.225, -5.021, 10.48), (-1.859, -1.576, 9.574), (-4.001, -1.441, 10.26), (-0.1077, -0.5378, 10.21), (2.365, -4.65, 11.6), (2.503, -2.438, 11.46), (-1.614, -6.921, 11.73), (0.7923, -6.362, 11.7), (-5.284, -4.245, 11.57), (-3.935, -6.112, 11.68), (-3.574, -0.3201, 11.33), (-5.146, -2.033, 11.43), (1.154, -0.5704, 11.35), (-1.167, 0.2384, 11.3), (1.5, -5.445, 12.84), (-2.803, -6.444, 12.85), (-5.215, -3.105, 12.79), (-2.403, -0.04352, 12.73), (1.747, -1.49, 12.76), (-0.8671, -5.297, 13.08), (0.8706, -3.404, 13.04), (-3.432, -4.403, 13.06), (-3.279, -1.958, 13.01), (-0.6202, -1.341, 13.0)], [], [(0, 13, 12), (1, 13, 15), (0, 12, 17), (0, 17, 19), (0, 19, 16), (1, 15, 22), (2, 14, 24), (3, 18, 26), (4, 20, 28), (5, 21, 30), (1, 22, 25), (2, 24, 27), (3, 26, 29), (4, 28, 31), (5, 30, 23), (6, 32, 37), (7, 33, 39), (8, 34, 40), (9, 35, 41), (10, 36, 38), (38, 41, 11), (38, 36, 41), (36, 9, 41), (41, 40, 11), (41, 35, 40), (35, 8, 40), (40, 39, 11), (40, 34, 39), (34, 7, 39), (39, 37, 11), (39, 33, 37), (33, 6, 37), (37, 38, 11), (37, 32, 38), (32, 10, 38), (23, 36, 10), (23, 30, 36), (30, 9, 36), (31, 35, 9), (31, 28, 35), (28, 8, 35), (29, 34, 8), (29, 26, 34), (26, 7, 34), (27, 33, 7), (27, 24, 33), (24, 6, 33), (25, 32, 6), (25, 22, 32), (22, 10, 32), (30, 31, 9), (30, 21, 31), (21, 4, 31), (28, 29, 8), (28, 20, 29), (20, 3, 29), (26, 27, 7), (26, 18, 27), (18, 2, 27), (24, 25, 6), (24, 14, 25), (14, 1, 25), (22, 23, 10), (22, 15, 23), (15, 5, 23), (16, 21, 5), (16, 19, 21), (19, 4, 21), (19, 20, 4), (19, 17, 20), (17, 3, 20), (17, 18, 3), (17, 12, 18), (12, 2, 18), (15, 16, 5), (15, 13, 16), (13, 0, 16), (12, 14, 2), (12, 13, 14), (13, 1, 14)])
me_icosphere.polygons.foreach_set('use_smooth', [True] * 80)
_uv = me_icosphere.uv_layers.new(name='UVMap')
_uv.uv.foreach_set('vector', [0.456, 0.04123, 0.6745, -0.118, 0.3516, -0.193, 0.8244, -0.2269, 0.6745, -0.118, 0.9096, 0.02134, 0.456, 0.04123, 0.3516, -0.193, 0.1705, 0.05765, 0.456, 0.04123, 0.1705, 0.05765, 0.3816, 0.2875, 0.456, 0.04123, 0.3816, 0.2875, 0.6931, 0.1789, -0.1809, 0.5004, 0.06728, 0.4628, -0.07915, 0.6237, 0.2749, 0.5077, 0.5681, 0.485, 0.4145, 0.6417, 0.1179, 0.4816, -0.129, 0.474, -0.02478, 0.6196, 0.3259, 0.4582, 0.09407, 0.4449, 0.1515, 0.5879, 0.8559, 0.4699, 0.6167, 0.438, 0.786, 0.5904, -0.1809, 0.5004, -0.07915, 0.6237, -0.309, 0.6375, 0.2749, 0.5077, 0.4145, 0.6417, 0.103, 0.6349, 0.1179, 0.4816, -0.02478, 0.6196, 0.2721, 0.6016, 0.3259, 0.4582, 0.1515, 0.5879, 0.4745, 0.5836, 0.3242, 0.4699, 0.4684, 0.5904, 0.2178, 0.6057, 0.563, -0.3619, 0.7949, -0.2044, 0.5074, -0.1864, 0.033, -0.1772, 0.2723, -0.3257, 0.1958, -0.07783, 0.06453, 0.328, -0.02071, 0.07977, 0.2144, 0.2191, 0.614, 0.4555, 0.3208, 0.4517, 0.5373, 0.2941, 0.9221, 0.02915, 0.8248, 0.276, 0.7184, 0.04345, 0.7184, 0.04345, 0.5373, 0.2941, 0.433, 0.05987, 0.7184, 0.04345, 0.8248, 0.276, 0.5373, 0.2941, 0.8248, 0.276, 0.614, 0.4555, 0.5373, 0.2941, 0.5373, 0.2941, 0.2144, 0.2191, 0.433, 0.05987, 0.5373, 0.2941, 0.3208, 0.4517, 0.2144, 0.2191, 0.3208, 0.4517, 0.06453, 0.328, 0.2144, 0.2191, 0.2144, 0.2191, 0.1958, -0.07783, 0.433, 0.05987, 0.2144, 0.2191, -0.02071, 0.07977, 0.1958, -0.07783, -0.02071, 0.07977, 0.033, -0.1772, 0.1958, -0.07783, 0.1958, -0.07783, 0.5074, -0.1864, 0.433, 0.05987, 0.1958, -0.07783, 0.2723, -0.3257, 0.5074, -0.1864, 0.2723, -0.3257, 0.563, -0.3619, 0.5074, -0.1864, 0.5074, -0.1864, 0.7184, 0.04345, 0.433, 0.05987, 0.5074, -0.1864, 0.7949, -0.2044, 0.7184, 0.04345, 0.7949, -0.2044, 0.9221, 0.02915, 0.7184, 0.04345, 0.2178, 0.6057, 0.322, 0.7514, 0.0751, 0.7437, 0.2178, 0.6057, 0.4684, 0.5904, 0.322, 0.7514, 0.786, 0.5904, 0.614, 0.7176, 0.8248, 0.7514, 0.4745, 0.5836, 0.3208, 0.7403, 0.614, 0.7176, 0.4745, 0.5836, 0.1515, 0.5879, 0.3208, 0.7403, 0.1515, 0.5879, 0.06453, 0.7249, 0.3208, 0.7403, 0.2721, 0.6016, 0.1257, 0.7626, 0.3739, 0.7249, 0.2721, 0.6016, -0.02478, 0.6196, 0.1257, 0.7626, -0.02478, 0.6196, -0.1312, 0.7555, 0.1257, 0.7626, 0.103, 0.6349, 0.2723, 0.7874, 0.033, 0.7555, 0.103, 0.6349, 0.4145, 0.6417, 0.2723, 0.7874, 0.4145, 0.6417, 0.563, 0.7671, 0.2723, 0.7874, 0.7374, 0.6375, 0.7949, 0.7804, 0.563, 0.7671, -0.309, 0.6375, -0.07915, 0.6237, -0.1585, 0.7804, -0.07915, 0.6237, 0.0751, 0.7437, -0.1585, 0.7804, 0.786, 0.5904, 0.4745, 0.5836, 0.614, 0.7176, 0.786, 0.5904, 0.6167, 0.438, 0.4745, 0.5836, 0.6167, 0.438, 0.3259, 0.4582, 0.4745, 0.5836, 0.502, 0.5879, 0.2721, 0.6016, 0.3739, 0.7249, 0.502, 0.5879, 0.3515, 0.4449, 0.2721, 0.6016, 0.3515, 0.4449, 0.1179, 0.4816, 0.2721, 0.6016, -0.02478, 0.6196, -0.2754, 0.6349, -0.1312, 0.7555, -0.02478, 0.6196, -0.129, 0.474, -0.2754, 0.6349, 0.06408, 0.474, 0.2749, 0.5077, 0.103, 0.6349, 0.4145, 0.6417, 0.7374, 0.6375, 0.563, 0.7671, 0.4145, 0.6417, 0.5681, 0.485, 0.7374, 0.6375, 0.5681, 0.485, 0.8244, 0.5004, 0.7374, 0.6375, -0.07915, 0.6237, 0.2178, 0.6057, 0.0751, 0.7437, -0.07915, 0.6237, 0.06728, 0.4628, 0.2178, 0.6057, 0.06728, 0.4628, 0.3242, 0.4699, 0.2178, 0.6057, 0.6931, 0.1789, 0.6167, 0.4268, 0.8559, 0.2783, 0.6931, 0.1789, 0.3816, 0.2875, 0.6167, 0.4268, 0.3816, 0.2875, 0.3259, 0.463, 0.6167, 0.4268, 0.3816, 0.2875, 0.09407, 0.3055, 0.3259, 0.463, 0.3816, 0.2875, 0.1705, 0.05765, 0.09407, 0.3055, 0.1705, 0.05765, -0.03314, 0.07195, 0.09407, 0.3055, 0.1705, 0.05765, 0.06408, -0.1749, -0.03314, 0.07195, 0.1705, 0.05765, 0.3516, -0.193, 0.06408, -0.1749, 0.3516, -0.193, 0.2749, -0.3544, 0.06408, -0.1749, 0.9096, 0.02134, 0.6931, 0.1789, 0.8559, 0.2783, 0.9096, 0.02134, 0.6745, -0.118, 0.6931, 0.1789, 0.6745, -0.118, 0.456, 0.04123, 0.6931, 0.1789, 0.3516, -0.193, 0.5681, -0.3506, 0.2749, -0.3544, 0.3516, -0.193, 0.6745, -0.118, 0.5681, -0.3506, 0.6745, -0.118, 0.8244, -0.2269, 0.5681, -0.3506])
me_icosphere.use_remesh_fix_poles = True
me_icosphere.use_remesh_preserve_attributes = False
me_icosphere.use_mirror_vertex_groups = False
me_icosphere.update()
me_icosphere_001 = bpy.data.meshes.new('Icosphere.001')
me_icosphere_001.from_pydata([(2.846, -3.057, 8.222), (5.5, -5.086, 9.667), (1.412, -6.032, 9.435), (-0.8667, -2.849, 9.162), (1.814, 0.064, 9.226), (5.749, -1.318, 9.538), (3.535, -6.483, 11.62), (-0.8422, -4.945, 11.48), (-0.566, -0.7541, 11.42), (3.982, 0.2985, 11.53), (6.516, -3.242, 11.65), (2.387, -3.011, 12.07), (2.043, -4.81, 8.559), (4.446, -4.253, 8.695), (3.603, -6.002, 9.408), (6.152, -3.232, 9.469), (4.592, -2.039, 8.619), (0.7032, -2.939, 8.399), (-0.1397, -4.688, 9.112), (2.279, -1.226, 8.436), (0.09643, -1.104, 8.989), (3.985, -0.2045, 9.21), (6.363, -4.349, 10.66), (6.509, -2.135, 10.58), (2.385, -6.618, 10.49), (4.788, -6.062, 10.62), (-1.267, -3.934, 10.14), (0.07181, -5.805, 10.3), (0.4539, -0.007389, 10.1), (-1.122, -1.72, 10.07), (5.17, -0.2638, 10.42), (2.857, 0.5488, 10.24), (5.445, -5.183, 11.73), (1.12, -6.184, 11.63), (-1.291, -2.817, 11.51), (1.545, 0.2652, 11.54), (5.708, -1.197, 11.67), (3.018, -5.047, 11.98), (4.77, -3.143, 11.99), (0.4449, -4.144, 11.89), (0.6072, -1.68, 11.86), (3.28, -1.062, 11.92)], [], [(0, 13, 12), (1, 13, 15), (0, 12, 17), (0, 17, 19), (0, 19, 16), (1, 15, 22), (2, 14, 24), (3, 18, 26), (4, 20, 28), (5, 21, 30), (1, 22, 25), (2, 24, 27), (3, 26, 29), (4, 28, 31), (5, 30, 23), (6, 32, 37), (7, 33, 39), (8, 34, 40), (9, 35, 41), (10, 36, 38), (38, 41, 11), (38, 36, 41), (36, 9, 41), (41, 40, 11), (41, 35, 40), (35, 8, 40), (40, 39, 11), (40, 34, 39), (34, 7, 39), (39, 37, 11), (39, 33, 37), (33, 6, 37), (37, 38, 11), (37, 32, 38), (32, 10, 38), (23, 36, 10), (23, 30, 36), (30, 9, 36), (31, 35, 9), (31, 28, 35), (28, 8, 35), (29, 34, 8), (29, 26, 34), (26, 7, 34), (27, 33, 7), (27, 24, 33), (24, 6, 33), (25, 32, 6), (25, 22, 32), (22, 10, 32), (30, 31, 9), (30, 21, 31), (21, 4, 31), (28, 29, 8), (28, 20, 29), (20, 3, 29), (26, 27, 7), (26, 18, 27), (18, 2, 27), (24, 25, 6), (24, 14, 25), (14, 1, 25), (22, 23, 10), (22, 15, 23), (15, 5, 23), (16, 21, 5), (16, 19, 21), (19, 4, 21), (19, 20, 4), (19, 17, 20), (17, 3, 20), (17, 18, 3), (17, 12, 18), (12, 2, 18), (15, 16, 5), (15, 13, 16), (13, 0, 16), (12, 14, 2), (12, 13, 14), (13, 1, 14)])
me_icosphere_001.polygons.foreach_set('use_smooth', [True] * 80)
_uv = me_icosphere_001.uv_layers.new(name='UVMap')
_uv.uv.foreach_set('vector', [1.013, 0.08875, 1.228, -0.07187, 0.9053, -0.1465, 1.369, -0.1836, 1.228, -0.07187, 1.457, 0.06526, 1.013, 0.08875, 0.9053, -0.1465, 0.7255, 0.1046, 1.013, 0.08875, 0.7255, 0.1046, 0.937, 0.3344, 1.013, 0.08875, 0.937, 0.3344, 1.247, 0.2254, -0.1377, 0.3647, 0.1112, 0.3381, -0.03879, 0.498, 0.8206, 0.3335, 1.115, 0.33, 0.9512, 0.4746, 0.1625, 0.297, -0.08422, 0.2901, 0.01689, 0.4285, 0.8745, 0.3055, 0.6441, 0.2737, 0.692, 0.4234, 1.403, 0.3474, 1.166, 0.3033, 1.325, 0.4663, -0.1377, 0.3647, -0.03879, 0.498, -0.2686, 0.4929, 0.8206, 0.3335, 0.9512, 0.4746, 0.6408, 0.45, 0.1625, 0.297, 0.01689, 0.4285, 0.3141, 0.4183, 0.8745, 0.3055, 0.692, 0.4234, 1.015, 0.4417, 0.368, 0.3474, 0.5096, 0.4663, 0.2584, 0.4878, 1.091, -0.3242, 1.322, -0.1673, 1.029, -0.151, 0.5631, -0.1386, 0.7998, -0.2881, 0.7184, -0.04192, 0.5964, 0.3671, 0.509, 0.1182, 0.738, 0.2553, 1.145, 0.4941, 0.8511, 0.4901, 1.061, 0.33, 1.451, 0.06687, 1.353, 0.3136, 1.24, 0.07886, 1.24, 0.07886, 1.061, 0.33, 0.9527, 0.09469, 1.24, 0.07886, 1.353, 0.3136, 1.061, 0.33, 1.353, 0.3136, 1.145, 0.4941, 1.061, 0.33, 1.061, 0.33, 0.738, 0.2553, 0.9527, 0.09469, 1.061, 0.33, 0.8511, 0.4901, 0.738, 0.2553, 0.8511, 0.4901, 0.5964, 0.3671, 0.738, 0.2553, 0.738, 0.2553, 0.7184, -0.04192, 0.9527, 0.09469, 0.738, 0.2553, 0.509, 0.1182, 0.7184, -0.04192, 0.509, 0.1182, 0.5631, -0.1386, 0.7184, -0.04192, 0.7184, -0.04192, 1.029, -0.151, 0.9527, 0.09469, 0.7184, -0.04192, 0.7998, -0.2881, 1.029, -0.151, 0.7998, -0.2881, 1.091, -0.3242, 1.029, -0.151, 1.029, -0.151, 1.24, 0.07886, 0.9527, 0.09469, 1.029, -0.151, 1.322, -0.1673, 1.24, 0.07886, 1.322, -0.1673, 1.451, 0.06687, 1.24, 0.07886, 0.2584, 0.4878, 0.3596, 0.6262, 0.1128, 0.6193, 0.2584, 0.4878, 0.5096, 0.4663, 0.3596, 0.6262, 1.325, 0.4663, 1.145, 0.5828, 1.353, 0.6262, 1.015, 0.4417, 0.8511, 0.5863, 1.145, 0.5828, 1.015, 0.4417, 0.692, 0.4234, 0.8511, 0.5863, 0.692, 0.4234, 0.5964, 0.5516, 0.8511, 0.5863, 0.3141, 0.4183, 0.1641, 0.5782, 0.413, 0.5516, 0.3141, 0.4183, 0.01689, 0.4285, 0.1641, 0.5782, 0.01689, 0.4285, -0.09267, 0.5689, 0.1641, 0.5782, 0.6408, 0.45, 0.7998, 0.613, 0.5631, 0.5689, 0.6408, 0.45, 0.9512, 0.4746, 0.7998, 0.613, 0.9512, 0.4746, 1.091, 0.6108, 0.7998, 0.613, 1.274, 0.4929, 1.322, 0.6426, 1.091, 0.6108, -0.2686, 0.4929, -0.03879, 0.498, -0.1214, 0.6426, -0.03879, 0.498, 0.1128, 0.6193, -0.1214, 0.6426, 1.325, 0.4663, 1.015, 0.4417, 1.145, 0.5828, 1.325, 0.4663, 1.166, 0.3033, 1.015, 0.4417, 1.166, 0.3033, 0.8745, 0.3055, 1.015, 0.4417, 0.544, 0.4234, 0.3141, 0.4183, 0.413, 0.5516, 0.544, 0.4234, 0.3967, 0.2737, 0.3141, 0.4183, 0.3967, 0.2737, 0.1625, 0.297, 0.3141, 0.4183, 0.01689, 0.4285, -0.2342, 0.45, -0.09267, 0.5689, 0.01689, 0.4285, -0.08422, 0.2901, -0.2342, 0.45, 0.6124, 0.2901, 0.8206, 0.3335, 0.6408, 0.45, 0.9512, 0.4746, 1.274, 0.4929, 1.091, 0.6108, 0.9512, 0.4746, 1.115, 0.33, 1.274, 0.4929, 1.115, 0.33, 1.369, 0.3647, 1.274, 0.4929, -0.03879, 0.498, 0.2584, 0.4878, 0.1128, 0.6193, -0.03879, 0.498, 0.1112, 0.3381, 0.2584, 0.4878, 0.1112, 0.3381, 0.368, 0.3474, 0.2584, 0.4878, 1.247, 0.2254, 1.166, 0.4716, 1.403, 0.3221, 1.247, 0.2254, 0.937, 0.3344, 1.166, 0.4716, 0.937, 0.3344, 0.8745, 0.5076, 1.166, 0.4716, 0.937, 0.3344, 0.6441, 0.3508, 0.8745, 0.5076, 0.937, 0.3344, 0.7255, 0.1046, 0.6441, 0.3508, 0.7255, 0.1046, 0.5148, 0.1166, 0.6441, 0.3508, 0.7255, 0.1046, 0.6124, -0.1302, 0.5148, 0.1166, 0.7255, 0.1046, 0.9053, -0.1465, 0.6124, -0.1302, 0.9053, -0.1465, 0.8206, -0.3106, 0.6124, -0.1302, 1.457, 0.06526, 1.247, 0.2254, 1.403, 0.3221, 1.457, 0.06526, 1.228, -0.07187, 1.247, 0.2254, 1.228, -0.07187, 1.013, 0.08875, 1.247, 0.2254, 0.9053, -0.1465, 1.115, -0.3066, 0.8206, -0.3106, 0.9053, -0.1465, 1.228, -0.07187, 1.115, -0.3066, 1.228, -0.07187, 1.369, -0.1836, 1.115, -0.3066])
me_icosphere_001.use_remesh_fix_poles = True
me_icosphere_001.use_remesh_preserve_attributes = False
me_icosphere_001.use_mirror_vertex_groups = False
me_icosphere_001.update()
me_icosphere_002 = bpy.data.meshes.new('Icosphere.002')
me_icosphere_002.from_pydata([(-1.461, 0.1203, 11.42), (2.563, -3.177, 13.12), (-3.62, -4.469, 12.93), (-6.968, 0.3848, 13.11), (-2.855, 4.677, 13.42), (3.036, 2.476, 13.43), (-0.3501, -5.326, 15.59), (-6.717, -2.947, 15.58), (-6.206, 3.162, 15.74), (0.4767, 4.559, 15.85), (4.096, -0.6873, 15.75), (-1.857, -0.4014, 16.64), (-2.696, -2.532, 11.74), (0.9386, -1.773, 11.85), (-0.3302, -4.47, 12.74), (3.582, -0.3883, 13.03), (1.217, 1.55, 12.03), (-4.664, 0.3209, 11.85), (-5.933, -2.377, 12.73), (-2.246, 2.844, 12.03), (-5.483, 2.999, 13.02), (0.3973, 4.228, 13.21), (3.947, -2.23, 14.65), (4.225, 1.092, 14.83), (-2.105, -5.513, 14.35), (1.529, -4.753, 14.47), (-7.536, -1.366, 14.46), (-5.568, -4.219, 14.35), (-4.84, 4.48, 14.82), (-7.258, 1.957, 14.63), (2.256, 3.945, 14.93), (-1.206, 5.239, 14.93), (2.491, -3.513, 15.79), (-3.865, -4.841, 15.7), (-7.307, 0.1483, 15.79), (-3.079, 4.56, 15.94), (2.977, 2.297, 15.95), (-1.008, -3.345, 16.32), (1.605, -0.6182, 16.41), (-4.75, -1.946, 16.31), (-4.45, 1.644, 16.41), (-0.5221, 2.465, 16.47)], [], [(0, 13, 12), (1, 13, 15), (0, 12, 17), (0, 17, 19), (0, 19, 16), (1, 15, 22), (2, 14, 24), (3, 18, 26), (4, 20, 28), (5, 21, 30), (1, 22, 25), (2, 24, 27), (3, 26, 29), (4, 28, 31), (5, 30, 23), (6, 32, 37), (7, 33, 39), (8, 34, 40), (9, 35, 41), (10, 36, 38), (38, 41, 11), (38, 36, 41), (36, 9, 41), (41, 40, 11), (41, 35, 40), (35, 8, 40), (40, 39, 11), (40, 34, 39), (34, 7, 39), (39, 37, 11), (39, 33, 37), (33, 6, 37), (37, 38, 11), (37, 32, 38), (32, 10, 38), (23, 36, 10), (23, 30, 36), (30, 9, 36), (31, 35, 9), (31, 28, 35), (28, 8, 35), (29, 34, 8), (29, 26, 34), (26, 7, 34), (27, 33, 7), (27, 24, 33), (24, 6, 33), (25, 32, 6), (25, 22, 32), (22, 10, 32), (30, 31, 9), (30, 21, 31), (21, 4, 31), (28, 29, 8), (28, 20, 29), (20, 3, 29), (26, 27, 7), (26, 18, 27), (18, 2, 27), (24, 25, 6), (24, 14, 25), (14, 1, 25), (22, 23, 10), (22, 15, 23), (15, 5, 23), (16, 21, 5), (16, 19, 21), (19, 4, 21), (19, 20, 4), (19, 17, 20), (17, 3, 20), (17, 18, 3), (17, 12, 18), (12, 2, 18), (15, 16, 5), (15, 13, 16), (13, 0, 16), (12, 14, 2), (12, 13, 14), (13, 1, 14)])
me_icosphere_002.polygons.foreach_set('use_smooth', [True] * 80)
_uv = me_icosphere_002.uv_layers.new(name='UVMap')
_uv.uv.foreach_set('vector', [0.435, 0.5152, 0.7571, 0.2611, 0.2693, 0.1591, 0.9751, 0.0726, 0.7571, 0.2611, 1.112, 0.4469, 0.435, 0.5152, 0.2693, 0.1591, 0.005152, 0.5421, 0.435, 0.5152, 0.005152, 0.5421, 0.3297, 0.8807, 0.435, 0.5152, 0.3297, 0.8807, 0.7944, 0.707, 0.1185, 0.8282, 0.4928, 0.8165, 0.2456, 1.033, 0.1453, 0.802, 0.5868, 0.777, 0.3485, 0.9933, 0.5966, 0.8268, 0.226, 0.7762, 0.3617, 1.007, 0.248, 0.8683, -0.1048, 0.8151, -0.01856, 1.056, 1.039, 0.8692, 0.6844, 0.84, 0.934, 1.072, 0.1185, 0.8282, 0.2456, 1.033, -0.09301, 1.009, 0.1453, 0.802, 0.3485, 0.9933, -0.1162, 0.9928, 0.5966, 0.8268, 0.3617, 1.007, 0.8076, 1.031, 0.248, 0.8683, -0.01856, 1.056, 0.4692, 1.071, 0.8772, 0.8692, 1.074, 1.072, 0.6915, 1.057, 0.5698, -0.1654, 0.9226, 0.05975, 0.4881, 0.08062, -0.2209, 0.13, 0.1333, -0.1052, 0.02335, 0.2543, -0.1574, 0.8887, -0.2941, 0.5144, 0.06065, 0.7002, 0.6725, 1.062, 0.231, 1.062, 0.5484, 0.8022, 1.122, 0.4107, 0.9829, 0.7813, 0.8126, 0.4192, 0.8126, 0.4192, 0.5484, 0.8022, 0.3827, 0.4462, 0.8126, 0.4192, 0.9829, 0.7813, 0.5484, 0.8022, 0.9829, 0.7813, 0.6725, 1.062, 0.5484, 0.8022, 0.5484, 0.8022, 0.06065, 0.7002, 0.3827, 0.4462, 0.5484, 0.8022, 0.231, 1.062, 0.06065, 0.7002, 0.231, 1.062, -0.1574, 0.8887, 0.06065, 0.7002, 0.06065, 0.7002, 0.02335, 0.2543, 0.3827, 0.4462, 0.06065, 0.7002, -0.2941, 0.5144, 0.02335, 0.2543, -0.2941, 0.5144, -0.2209, 0.13, 0.02335, 0.2543, 0.02335, 0.2543, 0.4881, 0.08062, 0.3827, 0.4462, 0.02335, 0.2543, 0.1333, -0.1052, 0.4881, 0.08062, 0.1333, -0.1052, 0.5698, -0.1654, 0.4881, 0.08062, 0.4881, 0.08062, 0.8126, 0.4192, 0.3827, 0.4462, 0.4881, 0.08062, 0.9226, 0.05975, 0.8126, 0.4192, 0.9226, 0.05975, 1.122, 0.4107, 0.8126, 0.4192, 0.6915, 1.057, 0.8272, 1.288, 0.4566, 1.238, 0.6915, 1.057, 1.074, 1.072, 0.8272, 1.288, 0.934, 1.072, 0.6725, 1.263, 0.9829, 1.288, 0.4692, 1.071, 0.231, 1.288, 0.6725, 1.263, 0.4692, 1.071, -0.01856, 1.056, 0.231, 1.288, -0.01856, 1.056, -0.1574, 1.236, 0.231, 1.288, 0.8076, 1.031, 0.5604, 1.248, 0.9347, 1.236, 0.8076, 1.031, 0.3617, 1.007, 0.5604, 1.248, 0.3617, 1.007, 0.176, 1.195, 0.5604, 1.248, -0.1162, 0.9928, 0.1333, 1.225, -0.2209, 1.195, -0.1162, 0.9928, 0.3485, 0.9933, 0.1333, 1.225, 0.3485, 0.9933, 0.5698, 1.196, 0.1333, 1.225, 0.8363, 1.009, 0.9226, 1.249, 0.5698, 1.196, -0.09301, 1.009, 0.2456, 1.033, 0.1057, 1.249, 0.2456, 1.033, 0.4566, 1.238, 0.1057, 1.249, 0.934, 1.072, 0.4692, 1.071, 0.6725, 1.263, 0.934, 1.072, 0.6844, 0.84, 0.4692, 1.071, 0.6844, 0.84, 0.248, 0.8683, 0.4692, 1.071, 1.146, 1.056, 0.8076, 1.031, 0.9347, 1.236, 1.146, 1.056, 0.9475, 0.8151, 0.8076, 1.031, 0.9475, 0.8151, 0.5966, 0.8268, 0.8076, 1.031, 0.3617, 1.007, -0.02128, 0.9928, 0.176, 1.195, 0.3617, 1.007, 0.226, 0.7762, -0.02128, 0.9928, -0.1652, 0.7762, 0.1453, 0.802, -0.1162, 0.9928, 0.3485, 0.9933, 0.8363, 1.009, 0.5698, 1.196, 0.3485, 0.9933, 0.5868, 0.777, 0.8363, 1.009, 0.5868, 0.777, 0.9751, 0.8282, 0.8363, 1.009, 0.2456, 1.033, 0.6915, 1.057, 0.4566, 1.238, 0.2456, 1.033, 0.4928, 0.8165, 0.6915, 1.057, 0.4928, 0.8165, 0.8772, 0.8692, 0.6915, 1.057, 0.7944, 0.707, 0.6844, 1.067, 1.039, 0.8313, 0.7944, 0.707, 0.3297, 0.8807, 0.6844, 1.067, 0.3297, 0.8807, 0.248, 1.127, 0.6844, 1.067, 0.3297, 0.8807, -0.1048, 0.9016, 0.248, 1.127, 0.3297, 0.8807, 0.005152, 0.5421, -0.1048, 0.9016, 0.005152, 0.5421, -0.3041, 0.5507, -0.1048, 0.9016, 0.005152, 0.5421, -0.1652, 0.18, -0.3041, 0.5507, 0.005152, 0.5421, 0.2693, 0.1591, -0.1652, 0.18, 0.2693, 0.1591, 0.1453, -0.1008, -0.1652, 0.18, 1.112, 0.4469, 0.7944, 0.707, 1.039, 0.8313, 1.112, 0.4469, 0.7571, 0.2611, 0.7944, 0.707, 0.7571, 0.2611, 0.435, 0.5152, 0.7944, 0.707, 0.2693, 0.1591, 0.5868, -0.101, 0.1453, -0.1008, 0.2693, 0.1591, 0.7571, 0.2611, 0.5868, -0.101, 0.7571, 0.2611, 0.9751, 0.0726, 0.5868, -0.101])
me_icosphere_002.use_remesh_fix_poles = True
me_icosphere_002.use_remesh_preserve_attributes = False
me_icosphere_002.use_mirror_vertex_groups = False
me_icosphere_002.update()
me_icosphere_003 = bpy.data.meshes.new('Icosphere.003')
me_icosphere_003.from_pydata([(-4.485, -2.585, 5.196), (-1.594, -4.474, 5.855), (-5.611, -5.71, 5.81), (-8.124, -2.71, 6.054), (-5.66, 0.3811, 6.25), (-1.625, -0.709, 6.127), (-3.303, -6.141, 7.391), (-7.842, -4.915, 7.447), (-7.876, -0.6802, 7.562), (-3.359, 0.7106, 7.577), (-0.5329, -2.664, 7.472), (-4.626, -2.802, 7.902), (-5.135, -4.403, 5.295), (-2.774, -3.676, 5.322), (-3.436, -5.513, 5.683), (-1.093, -2.574, 5.869), (-2.792, -1.464, 5.481), (-6.612, -2.64, 5.439), (-7.274, -4.476, 5.8), (-5.164, -0.823, 5.554), (-7.303, -0.8961, 6.058), (-3.483, 0.2799, 6.101), (-0.7156, -3.729, 6.568), (-0.7336, -1.516, 6.728), (-4.524, -6.272, 6.427), (-2.164, -5.546, 6.453), (-8.374, -3.868, 6.643), (-6.896, -5.632, 6.5), (-6.944, 0.1615, 6.918), (-8.392, -1.655, 6.803), (-2.211, 0.2476, 6.872), (-4.583, 0.8883, 6.944), (-1.456, -4.704, 7.48), (-5.753, -6.027, 7.465), (-8.441, -2.817, 7.565), (-5.806, 0.4894, 7.642), (-1.489, -0.6769, 7.589), (-3.862, -4.785, 7.733), (-2.233, -2.742, 7.78), (-6.53, -4.064, 7.765), (-6.55, -1.575, 7.833), (-3.895, -0.7579, 7.842)], [], [(0, 13, 12), (1, 13, 15), (0, 12, 17), (0, 17, 19), (0, 19, 16), (1, 15, 22), (2, 14, 24), (3, 18, 26), (4, 20, 28), (5, 21, 30), (1, 22, 25), (2, 24, 27), (3, 26, 29), (4, 28, 31), (5, 30, 23), (6, 32, 37), (7, 33, 39), (8, 34, 40), (9, 35, 41), (10, 36, 38), (38, 41, 11), (38, 36, 41), (36, 9, 41), (41, 40, 11), (41, 35, 40), (35, 8, 40), (40, 39, 11), (40, 34, 39), (34, 7, 39), (39, 37, 11), (39, 33, 37), (33, 6, 37), (37, 38, 11), (37, 32, 38), (32, 10, 38), (23, 36, 10), (23, 30, 36), (30, 9, 36), (31, 35, 9), (31, 28, 35), (28, 8, 35), (29, 34, 8), (29, 26, 34), (26, 7, 34), (27, 33, 7), (27, 24, 33), (24, 6, 33), (25, 32, 6), (25, 22, 32), (22, 10, 32), (30, 31, 9), (30, 21, 31), (21, 4, 31), (28, 29, 8), (28, 20, 29), (20, 3, 29), (26, 27, 7), (26, 18, 27), (18, 2, 27), (24, 25, 6), (24, 14, 25), (14, 1, 25), (22, 23, 10), (22, 15, 23), (15, 5, 23), (16, 21, 5), (16, 19, 21), (19, 4, 21), (19, 20, 4), (19, 17, 20), (17, 3, 20), (17, 18, 3), (17, 12, 18), (12, 2, 18), (15, 16, 5), (15, 13, 16), (13, 0, 16), (12, 14, 2), (12, 13, 14), (13, 1, 14)])
me_icosphere_003.polygons.foreach_set('use_smooth', [True] * 80)
_uv = me_icosphere_003.uv_layers.new(name='UVMap')
_uv.uv.foreach_set('vector', [0.02916, 0.152, 0.2588, 0.005558, -0.05805, -0.09199, 0.4171, -0.1014, 0.2588, 0.005558, 0.4845, 0.1536, 0.02916, 0.152, -0.05805, -0.09199, -0.2563, 0.1447, 0.02916, 0.152, -0.2563, 0.1447, -0.06196, 0.3885, 0.02916, 0.152, -0.06196, 0.3885, 0.2564, 0.3025, -0.05548, -0.147, 0.1995, -0.1451, 0.04449, -0.05118, -0.122, -0.153, 0.17, -0.1701, 0.02385, -0.07015, -0.4593, 0.1353, -0.3451, -0.1018, -0.4928, -0.02015, -0.1286, -0.09394, -0.3491, -0.1196, -0.3009, -0.0043, 0.413, -0.1105, 0.1637, -0.1139, 0.3344, -0.01048, -0.05548, -0.147, 0.04449, -0.05118, -0.1994, -0.06662, -0.122, -0.153, 0.02385, -0.07015, -0.2945, -0.06044, 0.1813, -0.1202, 0.0258, -0.04118, 0.3228, -0.01974, -0.1286, -0.09394, -0.3009, -0.0043, 0.01602, -0.0007665, 0.4498, -0.1105, 0.5782, -0.01048, 0.3415, -0.02974, 0.1685, -0.2748, 0.3889, -0.1033, 0.1018, -0.1132, -0.3732, -0.1285, -0.1238, -0.2612, -0.2165, -0.02716, -0.3773, 0.3768, -0.4446, 0.1218, -0.219, 0.2698, 0.1618, 0.5428, -0.1301, 0.5164, 0.09791, 0.3674, 0.4991, 0.1401, 0.385, 0.3772, 0.2962, 0.1307, 0.2962, 0.1307, 0.09791, 0.3674, 0.01071, 0.1234, 0.2962, 0.1307, 0.385, 0.3772, 0.09791, 0.3674, 0.385, 0.3772, 0.1618, 0.5428, 0.09791, 0.3674, 0.09791, 0.3674, -0.219, 0.2698, 0.01071, 0.1234, 0.09791, 0.3674, -0.1301, 0.5164, -0.219, 0.2698, -0.1301, 0.5164, -0.3773, 0.3768, -0.219, 0.2698, -0.219, 0.2698, -0.2165, -0.02716, 0.01071, 0.1234, -0.219, 0.2698, -0.4446, 0.1218, -0.2165, -0.02716, -0.4446, 0.1218, -0.3732, -0.1285, -0.2165, -0.02716, -0.2165, -0.02716, 0.1018, -0.1132, 0.01071, 0.1234, -0.2165, -0.02716, -0.1238, -0.2612, 0.1018, -0.1132, -0.1238, -0.2612, 0.1685, -0.2748, 0.1018, -0.1132, 0.1018, -0.1132, 0.2962, 0.1307, 0.01071, 0.1234, 0.1018, -0.1132, 0.3889, -0.1033, 0.2962, 0.1307, 0.3889, -0.1033, 0.4991, 0.1401, 0.2962, 0.1307, 0.5327, 0.2955, 0.385, 0.3772, 0.4991, 0.1401, 0.3415, -0.02974, 0.5782, -0.01048, 0.4231, 0.08342, 0.3344, 0.5322, 0.1618, 0.5428, 0.385, 0.3772, 0.01602, -0.0007665, -0.1301, 0.09914, 0.1618, 0.08204, 0.01602, -0.0007665, -0.3009, -0.0043, -0.1301, 0.09914, -0.3009, 0.5207, -0.3773, 0.3768, -0.1301, 0.5164, 0.3228, -0.01974, 0.1678, 0.07416, 0.4228, 0.07603, 0.3228, -0.01974, 0.0258, -0.04118, 0.1678, 0.07416, 0.0258, -0.04118, -0.08251, 0.03955, 0.1678, 0.07416, -0.2945, -0.06044, -0.1238, 0.04301, -0.3732, 0.03955, -0.2945, -0.06044, 0.02385, -0.07015, -0.1238, 0.04301, 0.02385, -0.07015, 0.1685, 0.02302, -0.1238, 0.04301, 0.3407, -0.06662, 0.3889, 0.04872, 0.1685, 0.02302, -0.1994, -0.06662, 0.04449, -0.05118, -0.0574, 0.04872, 0.04449, -0.05118, 0.186, 0.04928, -0.0574, 0.04872, 0.3344, -0.01048, 0.01602, -0.0007665, 0.1618, 0.08204, 0.3344, -0.01048, 0.1637, -0.1139, 0.01602, -0.0007665, 0.1637, -0.1139, -0.1286, -0.09394, 0.01602, -0.0007665, 0.5666, -0.0043, 0.3228, -0.01974, 0.4228, 0.07603, 0.5666, -0.0043, 0.4247, -0.1196, 0.3228, -0.01974, 0.4247, -0.1196, 0.1813, -0.1202, 0.3228, -0.01974, 0.0258, -0.04118, -0.2109, -0.06044, -0.08251, 0.03955, 0.0258, -0.04118, -0.05587, -0.1543, -0.2109, -0.06044, -0.3451, -0.1018, -0.122, -0.2674, -0.2945, -0.2569, 0.02385, -0.07015, 0.3407, -0.06662, 0.1685, 0.02302, 0.02385, -0.07015, 0.17, -0.1701, 0.3407, -0.06662, 0.17, -0.241, 0.4171, -0.1014, 0.3407, -0.2453, 0.04449, -0.05118, 0.3415, -0.02974, 0.186, 0.04928, 0.04449, -0.05118, 0.1995, -0.1451, 0.3415, -0.02974, 0.1995, -0.1451, 0.4498, -0.1105, 0.3415, -0.02974, 0.2564, 0.3025, 0.1637, 0.5366, 0.413, 0.4038, 0.2564, 0.3025, -0.06196, 0.3885, 0.1637, 0.5366, -0.06196, 0.3885, -0.1286, 0.5502, 0.1637, 0.5366, -0.06196, 0.3885, -0.3491, 0.3787, -0.1286, 0.5502, -0.06196, 0.3885, -0.2563, 0.1447, -0.3491, 0.3787, -0.2563, 0.1447, -0.4593, 0.1353, -0.3491, 0.3787, -0.2563, 0.1447, -0.3451, -0.1018, -0.4593, 0.1353, -0.2563, 0.1447, -0.05805, -0.09199, -0.3451, -0.1018, -0.05805, -0.09199, -0.122, -0.2674, -0.3451, -0.1018, 0.4845, 0.1536, 0.2564, 0.3025, 0.413, 0.4038, 0.4845, 0.1536, 0.2588, 0.005558, 0.2564, 0.3025, 0.2588, 0.005558, 0.02916, 0.152, 0.2564, 0.3025, -0.05805, -0.09199, 0.17, -0.241, -0.122, -0.2674, -0.05805, -0.09199, 0.2588, 0.005558, 0.17, -0.241, 0.2588, 0.005558, 0.4171, -0.1014, 0.17, -0.241])
me_icosphere_003.use_remesh_fix_poles = True
me_icosphere_003.use_remesh_preserve_attributes = False
me_icosphere_003.use_mirror_vertex_groups = False
me_icosphere_003.update()
me_icosphere_004 = bpy.data.meshes.new('Icosphere.004')
me_icosphere_004.from_pydata([(-2.521, 3.395, 6.993), (0.3694, 1.507, 7.652), (-3.647, 0.2705, 7.607), (-6.16, 3.271, 7.852), (-3.697, 6.362, 8.047), (0.3387, 5.272, 7.924), (-1.483, 0.2156, 8.919), (-5.733, 1.132, 9.042), (-5.766, 5.176, 9.314), (-1.45, 6.505, 9.358), (1.25, 3.281, 9.114), (-2.66, 3.148, 9.973), (-3.171, 1.577, 7.092), (-0.8102, 2.304, 7.119), (-1.472, 0.4674, 7.48), (0.8709, 3.407, 7.666), (-0.8282, 4.517, 7.278), (-4.648, 3.341, 7.236), (-5.31, 1.504, 7.597), (-3.2, 5.158, 7.351), (-5.339, 5.084, 7.856), (-1.519, 6.26, 7.898), (1.248, 2.252, 8.366), (1.23, 4.465, 8.525), (-2.561, -0.2917, 8.224), (-0.1999, 0.4351, 8.251), (-6.41, 2.113, 8.44), (-4.933, 0.3491, 8.297), (-4.98, 6.142, 8.715), (-6.428, 4.325, 8.6), (-0.2472, 6.228, 8.669), (-2.619, 6.869, 8.741), (0.3675, 1.333, 9.11), (-3.661, 0.3168, 9.067), (-6.304, 3.135, 9.3), (-3.787, 6.293, 9.486), (0.3362, 5.179, 9.369), (-1.931, 1.254, 9.615), (-0.3749, 3.206, 9.73), (-4.479, 1.943, 9.687), (-4.498, 4.32, 9.847), (-1.962, 5.101, 9.873)], [], [(0, 13, 12), (1, 13, 15), (0, 12, 17), (0, 17, 19), (0, 19, 16), (1, 15, 22), (2, 14, 24), (3, 18, 26), (4, 20, 28), (5, 21, 30), (1, 22, 25), (2, 24, 27), (3, 26, 29), (4, 28, 31), (5, 30, 23), (6, 32, 37), (7, 33, 39), (8, 34, 40), (9, 35, 41), (10, 36, 38), (38, 41, 11), (38, 36, 41), (36, 9, 41), (41, 40, 11), (41, 35, 40), (35, 8, 40), (40, 39, 11), (40, 34, 39), (34, 7, 39), (39, 37, 11), (39, 33, 37), (33, 6, 37), (37, 38, 11), (37, 32, 38), (32, 10, 38), (23, 36, 10), (23, 30, 36), (30, 9, 36), (31, 35, 9), (31, 28, 35), (28, 8, 35), (29, 34, 8), (29, 26, 34), (26, 7, 34), (27, 33, 7), (27, 24, 33), (24, 6, 33), (25, 32, 6), (25, 22, 32), (22, 10, 32), (30, 31, 9), (30, 21, 31), (21, 4, 31), (28, 29, 8), (28, 20, 29), (20, 3, 29), (26, 27, 7), (26, 18, 27), (18, 2, 27), (24, 25, 6), (24, 14, 25), (14, 1, 25), (22, 23, 10), (22, 15, 23), (15, 5, 23), (16, 21, 5), (16, 19, 21), (19, 4, 21), (19, 20, 4), (19, 17, 20), (17, 3, 20), (17, 18, 3), (17, 12, 18), (12, 2, 18), (15, 16, 5), (15, 13, 16), (13, 0, 16), (12, 14, 2), (12, 13, 14), (13, 1, 14)])
me_icosphere_004.polygons.foreach_set('use_smooth', [True] * 80)
_uv = me_icosphere_004.uv_layers.new(name='UVMap')
_uv.uv.foreach_set('vector', [0.2927, 0.9547, 0.5224, 0.8083, 0.2055, 0.7107, 0.6807, 0.7013, 0.5224, 0.8083, 0.748, 0.9563, 0.2927, 0.9547, 0.2055, 0.7107, 0.007241, 0.9474, 0.2927, 0.9547, 0.007241, 0.9474, 0.2016, 1.191, 0.2927, 0.9547, 0.2016, 1.191, 0.52, 1.105, 0.7472, 0.09427, 1.002, 0.09614, 0.8472, 0.19, 0.1416, 0.08826, 0.4335, 0.07116, 0.2874, 0.1711, -0.1957, 0.938, -0.08159, 0.7009, -0.2292, 0.7826, 0.1349, 0.1473, -0.0855, 0.1216, -0.03731, 0.2369, 0.6766, 0.1308, 0.4272, 0.1273, 0.5979, 0.2307, 0.7472, 0.09427, 0.8472, 0.19, 0.6034, 0.1746, 0.1416, 0.08826, 0.2874, 0.1711, -0.03097, 0.1808, 0.984, 0.121, 0.8285, 0.2, 1.125, 0.2215, 0.1349, 0.1473, -0.03731, 0.2369, 0.2796, 0.2405, 1.252, 0.1308, 1.381, 0.2307, 1.144, 0.2115, 0.432, 0.5279, 0.6525, 0.6994, 0.3654, 0.6895, -0.1096, 0.6743, 0.1398, 0.5415, 0.04701, 0.7756, -0.1137, 1.18, -0.181, 0.9245, 0.04459, 1.073, 0.4254, 1.345, 0.1334, 1.319, 0.3615, 1.17, 0.7627, 0.9428, 0.6486, 1.18, 0.5597, 0.9334, 0.5597, 0.9334, 0.3615, 1.17, 0.2743, 0.9261, 0.5597, 0.9334, 0.6486, 1.18, 0.3615, 1.17, 0.6486, 1.18, 0.4254, 1.345, 0.3615, 1.17, 0.3615, 1.17, 0.04459, 1.073, 0.2743, 0.9261, 0.3615, 1.17, 0.1334, 1.319, 0.04459, 1.073, 0.1334, 1.319, -0.1137, 1.18, 0.04459, 1.073, 0.04459, 1.073, 0.04701, 0.7756, 0.2743, 0.9261, 0.04459, 1.073, -0.181, 0.9245, 0.04701, 0.7756, -0.181, 0.9245, -0.1096, 0.6743, 0.04701, 0.7756, 0.04701, 0.7756, 0.3654, 0.6895, 0.2743, 0.9261, 0.04701, 0.7756, 0.1398, 0.5415, 0.3654, 0.6895, 0.1398, 0.5415, 0.432, 0.5279, 0.3654, 0.6895, 0.3654, 0.6895, 0.5597, 0.9334, 0.2743, 0.9261, 0.3654, 0.6895, 0.6525, 0.6994, 0.5597, 0.9334, 0.6525, 0.6994, 0.7627, 0.9428, 0.5597, 0.9334, 0.7962, 1.098, 0.6486, 1.18, 0.7627, 0.9428, 1.144, 0.2115, 1.381, 0.2307, 1.226, 0.3246, 0.5979, 1.335, 0.4254, 1.345, 0.6486, 1.18, 0.2796, 0.2405, 0.1334, 0.3404, 0.4254, 0.3233, 0.2796, 0.2405, -0.03731, 0.2369, 0.1334, 0.3404, -0.03731, 1.323, -0.1137, 1.18, 0.1334, 1.319, 1.125, 0.2215, 0.9705, 0.3154, 1.225, 0.3173, 1.125, 0.2215, 0.8285, 0.2, 0.9705, 0.3154, 0.8285, 0.2, 0.7202, 0.2808, 0.9705, 0.3154, -0.03097, 0.1808, 0.1398, 0.2842, -0.1096, 0.2808, -0.03097, 0.1808, 0.2874, 0.1711, 0.1398, 0.2842, 0.2874, 0.1711, 0.432, 0.2642, 0.1398, 0.2842, 0.6043, 0.1746, 0.6525, 0.2899, 0.432, 0.2642, 0.6034, 0.1746, 0.8472, 0.19, 0.7453, 0.2899, 0.8472, 0.19, 0.9887, 0.2905, 0.7453, 0.2899, 0.5979, 0.2307, 0.2796, 0.2405, 0.4254, 0.3233, 0.5979, 0.2307, 0.4272, 0.1273, 0.2796, 0.2405, 0.4272, 0.1273, 0.1349, 0.1473, 0.2796, 0.2405, 1.369, 0.2369, 1.125, 0.2215, 1.225, 0.3173, 1.369, 0.2369, 1.227, 0.1216, 1.125, 0.2215, 1.227, 0.1216, 0.984, 0.121, 1.125, 0.2215, 0.8285, 0.2, 0.5918, 0.1808, 0.7202, 0.2808, 0.8285, 0.2, 0.7468, 0.08689, 0.5918, 0.1808, -0.08159, 0.7009, 0.1416, 0.5353, -0.03097, 0.5459, 0.2874, 0.1711, 0.6043, 0.1746, 0.432, 0.2642, 0.2874, 0.1711, 0.4335, 0.07116, 0.6043, 0.1746, 0.4335, 0.5617, 0.6807, 0.7013, 0.6043, 0.5574, 0.8472, 0.19, 1.144, 0.2115, 0.9887, 0.2905, 0.8472, 0.19, 1.002, 0.09614, 1.144, 0.2115, 1.002, 0.09614, 1.252, 0.1308, 1.144, 0.2115, 0.52, 1.105, 0.4272, 1.339, 0.6766, 1.207, 0.52, 1.105, 0.2016, 1.191, 0.4272, 1.339, 0.2016, 1.191, 0.1349, 1.353, 0.4272, 1.339, 0.2016, 1.191, -0.0855, 1.181, 0.1349, 1.353, 0.2016, 1.191, 0.007241, 0.9474, -0.0855, 1.181, 0.007241, 0.9474, -0.1957, 0.938, -0.0855, 1.181, 0.007241, 0.9474, -0.08159, 0.7009, -0.1957, 0.938, 0.007241, 0.9474, 0.2055, 0.7107, -0.08159, 0.7009, 0.2055, 0.7107, 0.1416, 0.5353, -0.08159, 0.7009, 0.748, 0.9563, 0.52, 1.105, 0.6766, 1.207, 0.748, 0.9563, 0.5224, 0.8083, 0.52, 1.105, 0.5224, 0.8083, 0.2927, 0.9547, 0.52, 1.105, 0.2055, 0.7107, 0.4335, 0.5617, 0.1416, 0.5353, 0.2055, 0.7107, 0.5224, 0.8083, 0.4335, 0.5617, 0.5224, 0.8083, 0.6807, 0.7013, 0.4335, 0.5617])
me_icosphere_004.use_remesh_fix_poles = True
me_icosphere_004.use_remesh_preserve_attributes = False
me_icosphere_004.use_mirror_vertex_groups = False
me_icosphere_004.update()
me_icosphere_005 = bpy.data.meshes.new('Icosphere.005')
me_icosphere_005.from_pydata([(1.895, 3.938, 8.26), (4.64, 1.94, 9.574), (0.5456, 0.9899, 9.628), (-1.75, 4.167, 9.434), (0.9258, 7.08, 9.26), (4.874, 5.704, 9.346), (2.774, 0.6596, 11.69), (-1.522, 2.157, 11.66), (-1.267, 6.252, 11.57), (3.188, 7.286, 11.55), (5.686, 3.83, 11.63), (1.72, 4.079, 12.07), (1.117, 2.193, 8.687), (3.523, 2.751, 8.655), (2.73, 1.019, 9.459), (5.275, 3.789, 9.293), (3.661, 4.964, 8.521), (-0.2324, 4.06, 8.572), (-1.025, 2.327, 9.377), (1.34, 5.772, 8.47), (-0.8018, 5.907, 9.16), (3.092, 6.811, 9.109), (5.564, 2.698, 10.49), (5.702, 4.911, 10.36), (1.585, 0.4274, 10.63), (3.992, 0.9859, 10.6), (-2.085, 3.103, 10.46), (-0.7356, 1.236, 10.58), (-0.3741, 7.028, 10.23), (-1.947, 5.316, 10.33), (4.353, 6.778, 10.24), (2.032, 7.587, 10.19), (4.654, 1.936, 11.73), (0.4176, 0.9527, 11.75), (-1.958, 4.24, 11.68), (0.811, 7.255, 11.62), (4.897, 5.831, 11.65), (2.323, 2.082, 11.99), (4.035, 3.946, 11.95), (-0.202, 2.962, 11.97), (-0.05177, 5.37, 11.92), (2.567, 5.977, 11.91)], [], [(0, 13, 12), (1, 13, 15), (0, 12, 17), (0, 17, 19), (0, 19, 16), (1, 15, 22), (2, 14, 24), (3, 18, 26), (4, 20, 28), (5, 21, 30), (1, 22, 25), (2, 24, 27), (3, 26, 29), (4, 28, 31), (5, 30, 23), (6, 32, 37), (7, 33, 39), (8, 34, 40), (9, 35, 41), (10, 36, 38), (38, 41, 11), (38, 36, 41), (36, 9, 41), (41, 40, 11), (41, 35, 40), (35, 8, 40), (40, 39, 11), (40, 34, 39), (34, 7, 39), (39, 37, 11), (39, 33, 37), (33, 6, 37), (37, 38, 11), (37, 32, 38), (32, 10, 38), (23, 36, 10), (23, 30, 36), (30, 9, 36), (31, 35, 9), (31, 28, 35), (28, 8, 35), (29, 34, 8), (29, 26, 34), (26, 7, 34), (27, 33, 7), (27, 24, 33), (24, 6, 33), (25, 32, 6), (25, 22, 32), (22, 10, 32), (30, 31, 9), (30, 21, 31), (21, 4, 31), (28, 29, 8), (28, 20, 29), (20, 3, 29), (26, 27, 7), (26, 18, 27), (18, 2, 27), (24, 25, 6), (24, 14, 25), (14, 1, 25), (22, 23, 10), (22, 15, 23), (15, 5, 23), (16, 21, 5), (16, 19, 21), (19, 4, 21), (19, 20, 4), (19, 17, 20), (17, 3, 20), (17, 18, 3), (17, 12, 18), (12, 2, 18), (15, 16, 5), (15, 13, 16), (13, 0, 16), (12, 14, 2), (12, 13, 14), (13, 1, 14)])
me_icosphere_005.polygons.foreach_set('use_smooth', [True] * 80)
_uv = me_icosphere_005.uv_layers.new(name='UVMap')
_uv.uv.foreach_set('vector', [0.8854, 1.028, 1.104, 0.8683, 0.781, 0.7933, 1.254, 0.7594, 1.104, 0.8683, 1.339, 1.008, 0.8854, 1.028, 0.781, 0.7933, 0.5999, 1.044, 0.8854, 1.028, 0.5999, 1.044, 0.811, 1.274, 0.8854, 1.028, 0.811, 1.274, 1.123, 1.165, 0.8053, 0.3522, 1.054, 0.3146, 0.9071, 0.4755, 0.7043, 0.3595, 0.9976, 0.3368, 0.8439, 0.4935, 1.104, 0.3334, 0.8573, 0.3258, 0.9615, 0.4714, 0.7554, 0.31, 0.5235, 0.2967, 0.5809, 0.4397, 1.285, 0.3217, 1.046, 0.2897, 1.215, 0.4422, 0.8053, 0.3522, 0.9071, 0.4755, 0.6773, 0.4893, 0.7043, 0.3595, 0.8439, 0.4935, 0.5324, 0.4867, 1.104, 0.3334, 0.9615, 0.4714, 1.258, 0.4534, 0.7554, 0.31, 0.5809, 0.4397, 0.9039, 0.4354, 1.311, 0.3217, 1.455, 0.4422, 1.204, 0.4575, 0.9924, 0.6244, 1.224, 0.7818, 0.9368, 0.7999, 0.4624, 0.8091, 0.7017, 0.6605, 0.6253, 0.9084, 0.4939, 1.314, 0.4087, 1.066, 0.6438, 1.205, 1.043, 1.442, 0.7502, 1.438, 0.9668, 1.28, 1.351, 1.015, 1.254, 1.262, 1.148, 1.03, 1.148, 1.03, 0.9668, 1.28, 0.8624, 1.046, 1.148, 1.03, 1.254, 1.262, 0.9668, 1.28, 1.254, 1.262, 1.043, 1.442, 0.9668, 1.28, 0.9668, 1.28, 0.6438, 1.205, 0.8624, 1.046, 0.9668, 1.28, 0.7502, 1.438, 0.6438, 1.205, 0.7502, 1.438, 0.4939, 1.314, 0.6438, 1.205, 0.6438, 1.205, 0.6253, 0.9084, 0.8624, 1.046, 0.6438, 1.205, 0.4087, 1.066, 0.6253, 0.9084, 0.4087, 1.066, 0.4624, 0.8091, 0.6253, 0.9084, 0.6253, 0.9084, 0.9368, 0.7999, 0.8624, 1.046, 0.6253, 0.9084, 0.7017, 0.6605, 0.9368, 0.7999, 0.7017, 0.6605, 0.9924, 0.6244, 0.9368, 0.7999, 0.9368, 0.7999, 1.148, 1.03, 0.8624, 1.046, 0.9368, 0.7999, 1.224, 0.7818, 1.148, 1.03, 1.224, 0.7818, 1.351, 1.015, 1.148, 1.03, 1.204, 0.4575, 1.308, 0.6032, 1.061, 0.5955, 1.204, 0.4575, 1.455, 0.4422, 1.308, 0.6032, 1.215, 0.4422, 1.043, 0.5694, 1.254, 0.6032, 0.9039, 0.4354, 0.7502, 0.5921, 1.043, 0.5694, 0.9039, 0.4354, 0.5809, 0.4397, 0.7502, 0.5921, 0.5809, 0.4397, 0.4939, 0.5767, 0.7502, 0.5921, 1.258, 0.4534, 1.112, 0.6144, 1.36, 0.5767, 1.258, 0.4534, 0.9615, 0.4714, 1.112, 0.6144, 0.9615, 0.4714, 0.855, 0.6073, 1.112, 0.6144, 0.5324, 0.4867, 0.7017, 0.6392, 0.4624, 0.6073, 0.5324, 0.4867, 0.8439, 0.4935, 0.7017, 0.6392, 0.8439, 0.4935, 0.9924, 0.6189, 0.7017, 0.6392, 1.167, 0.4893, 1.224, 0.6322, 0.9924, 0.6189, 0.6773, 0.4893, 0.9071, 0.4755, 0.8278, 0.6322, 0.9071, 0.4755, 1.061, 0.5955, 0.8278, 0.6322, 1.215, 0.4422, 0.9039, 0.4354, 1.043, 0.5694, 1.215, 0.4422, 1.046, 0.2897, 0.9039, 0.4354, 1.046, 0.2897, 0.7554, 0.31, 0.9039, 0.4354, 1.488, 0.4397, 1.258, 0.4534, 1.36, 0.5767, 1.488, 0.4397, 1.338, 0.2967, 1.258, 0.4534, 1.338, 0.2967, 1.104, 0.3334, 1.258, 0.4534, 0.9615, 0.4714, 0.7109, 0.4867, 0.855, 0.6073, 0.9615, 0.4714, 0.8573, 0.3258, 0.7109, 0.4867, 0.4935, 0.3258, 0.7043, 0.3595, 0.5324, 0.4867, 0.8439, 0.4935, 1.167, 0.4893, 0.9924, 0.6189, 0.8439, 0.4935, 0.9976, 0.3368, 1.167, 0.4893, 0.9976, 0.3368, 1.254, 0.3522, 1.167, 0.4893, 0.9071, 0.4755, 1.204, 0.4575, 1.061, 0.5955, 0.9071, 0.4755, 1.054, 0.3146, 1.204, 0.4575, 1.054, 0.3146, 1.311, 0.3217, 1.204, 0.4575, 1.123, 1.165, 1.046, 1.413, 1.285, 1.265, 1.123, 1.165, 0.811, 1.274, 1.046, 1.413, 0.811, 1.274, 0.7554, 1.449, 1.046, 1.413, 0.811, 1.274, 0.5235, 1.292, 0.7554, 1.449, 0.811, 1.274, 0.5999, 1.044, 0.5235, 1.292, 0.5999, 1.044, 0.3963, 1.058, 0.5235, 1.292, 0.5999, 1.044, 0.4935, 0.8114, 0.3963, 1.058, 0.5999, 1.044, 0.781, 0.7933, 0.4935, 0.8114, 0.781, 0.7933, 0.7043, 0.6319, 0.4935, 0.8114, 1.339, 1.008, 1.123, 1.165, 1.285, 1.265, 1.339, 1.008, 1.104, 0.8683, 1.123, 1.165, 1.104, 0.8683, 0.8854, 1.028, 1.123, 1.165, 0.781, 0.7933, 0.9976, 0.6357, 0.7043, 0.6319, 0.781, 0.7933, 1.104, 0.8683, 0.9976, 0.6357, 1.104, 0.8683, 1.254, 0.7594, 0.9976, 0.6357])
me_icosphere_005.use_remesh_fix_poles = True
me_icosphere_005.use_remesh_preserve_attributes = False
me_icosphere_005.use_mirror_vertex_groups = False
me_icosphere_005.update()

# ---- objects
ob_cylinder = bpy.data.objects.new('Cylinder', me_cylinder)
ob_icosphere = bpy.data.objects.new('Icosphere', me_icosphere)
ob_icosphere_001 = bpy.data.objects.new('Icosphere.001', me_icosphere_001)
ob_icosphere_002 = bpy.data.objects.new('Icosphere.002', me_icosphere_002)
ob_icosphere_003 = bpy.data.objects.new('Icosphere.003', me_icosphere_003)
ob_icosphere_004 = bpy.data.objects.new('Icosphere.004', me_icosphere_004)
ob_icosphere_005 = bpy.data.objects.new('Icosphere.005', me_icosphere_005)

# ---- transforms, parenting, visibility, modifiers, constraints
ob_cylinder.location = (0.0, 0.0, 0.0)
ob_cylinder.lineart.crease_threshold = 0.0
ob_icosphere.location = (0.0, 0.0, 0.0)
ob_icosphere.lineart.crease_threshold = 0.0
ob_icosphere_001.location = (0.0, 0.0, 0.0)
ob_icosphere_001.lineart.crease_threshold = 0.0
ob_icosphere_002.location = (0.0, 0.0, 0.0)
ob_icosphere_002.lineart.crease_threshold = 0.0
ob_icosphere_003.location = (0.0, 0.0, 0.0)
ob_icosphere_003.lineart.crease_threshold = 0.0
ob_icosphere_004.location = (0.0, 0.0, 0.0)
ob_icosphere_004.lineart.crease_threshold = 0.0
ob_icosphere_005.location = (0.0, 0.0, 0.0)
ob_icosphere_005.lineart.crease_threshold = 0.0

# ---- collection membership
col_collection.objects.link(ob_cylinder)
col_collection.objects.link(ob_icosphere)
col_collection.objects.link(ob_icosphere_001)
col_collection.objects.link(ob_icosphere_002)
col_collection.objects.link(ob_icosphere_003)
col_collection.objects.link(ob_icosphere_004)
col_collection.objects.link(ob_icosphere_005)

# ---- scene / render settings (as saved in the file)
scene.frame_start = 1; scene.frame_end = 250; scene.frame_set(0)
scene.render.engine = 'BLENDER_EEVEE_NEXT'
scene.cycles.use_denoising = False
scene.cycles.samples = 128
scene.cycles.sampling_pattern = 'TABULATED_SOBOL'
scene.cycles.use_adaptive_sampling = False
scene.cycles.use_light_tree = False
scene.view_settings.view_transform = 'Filmic'
bpy.context.view_layer.update()

# ---- added for rendering (the .blend has no active camera and no usable light): camera, sun
cam_auto = bpy.data.cameras.new('AutoCamera')
cam_auto.lens = 50.0
cam_auto.sensor_width = 36.0
cam_auto.clip_end = 1000.0
ob_auto_camera = bpy.data.objects.new('AutoCamera', cam_auto)
scene.collection.objects.link(ob_auto_camera)
ob_auto_camera.location = (23.7087, -29.272, 28.0556)
ob_auto_camera.rotation_euler = (1.09748, -7.21219e-08, 0.694738)
scene.camera = ob_auto_camera
light_auto_sun = bpy.data.lights.new('AutoSun', 'SUN')
light_auto_sun.energy = 3.0
light_auto_sun.angle = 0.0523599
ob_auto_sun = bpy.data.objects.new('AutoSun', light_auto_sun)
scene.collection.objects.link(ob_auto_sun)
ob_auto_sun.rotation_euler = (0.872665, 0.174533, 0.523599)
bpy.context.view_layer.update()
